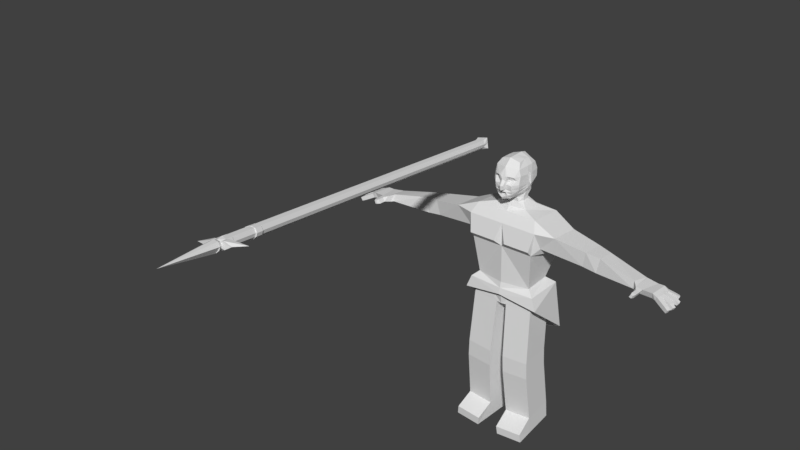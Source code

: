 # Source: Protag_Male_simplified_fingers.blend  (saved by Blender 2.79.0; exported with 4.5.12 LTS)
import bpy
from mathutils import Matrix  # noqa: F401  (used for matrix-valued properties, if any)

bpy.ops.wm.read_factory_settings(use_empty=True)
scene = bpy.context.scene
scene.name = 'Scene'

# ---- collections
col_collection_1 = bpy.data.collections.new('Collection 1'); scene.collection.children.link(col_collection_1)

# ---- materials (node trees are filled in below, after node groups)
mat_material = bpy.data.materials.new('Material')
mat_material.alpha_threshold = 0.0
mat_material.use_transparent_shadow = False
mat_material.roughness = 0.5
mat_material.line_color = (0.0, 0.0, 0.0, 1.0)
mat_material_003 = bpy.data.materials.new('Material.003')
mat_material_003.alpha_threshold = 0.0
mat_material_003.use_transparent_shadow = False
mat_material_003.roughness = 0.5
mat_material_003.line_color = (0.0, 0.0, 0.0, 1.0)

# ---- material node trees

# ---- world
world_world = bpy.data.worlds.new('World'); scene.world = world_world
world_world.color = (0.05088, 0.05088, 0.05088)
world_world.use_sun_shadow = False
world_world.sun_shadow_jitter_overblur = 0.0
world_world.cycles.sampling_method = 'MANUAL'

# ---- meshes
me_cube = bpy.data.meshes.new('Cube')
me_cube.from_pydata([(0.07345, 0.03841, -0.03385), (0.0708, -0.04534, -0.006221), (0.0, -0.05814, -0.006221), (0.0, 0.04455, -0.03385), (0.0, 0.03841, -0.06838), (0.0, -0.05249, -0.06838), (0.07499, 0.03743, -0.06546), (0.08034, -0.04789, -0.06764), (0.007919, 0.03329, -0.06497), (0.01328, -0.05203, -0.06715), (0.07996, 0.02689, -0.2034), (0.08532, -0.05844, -0.2056), (0.01289, 0.02274, -0.2061), (0.01825, -0.06258, -0.2083), (0.08166, 0.02812, -0.2474), (0.08702, -0.05721, -0.2496), (0.01459, 0.02397, -0.2501), (0.01995, -0.06135, -0.2523), (0.08559, 0.04593, -0.3723), (0.09095, -0.0394, -0.3744), (0.01853, 0.04178, -0.375), (0.02388, -0.04354, -0.3771), (0.08802, 0.04769, -0.4167), (0.09338, -0.03764, -0.4189), (0.02096, 0.04354, -0.4194), (0.02631, -0.04178, -0.4216), (0.09419, -0.08466, -0.3983), (0.02712, -0.08881, -0.401), (0.09661, -0.08291, -0.4202), (0.02955, -0.08705, -0.4229), (0.06743, 0.03046, -0.006221), (0.0, 0.03947, -0.006221), (0.09717, 0.03762, 0.08354), (0.08081, -0.06179, 0.0915), (0.0, -0.06179, 0.0915), (0.0, 0.04922, 0.09918), (0.07782, 0.04258, 0.1691), (0.08907, -0.06554, 0.1528), (0.0, -0.06555, 0.1528), (0.0, 0.05108, 0.141), (0.07782, -0.0496, 0.1783), (0.0, -0.0496, 0.1783), (0.0, 0.04048, 0.1691), (0.1338, 0.03068, 0.09541), (0.09767, -0.04933, 0.1112), (0.1354, 0.02961, 0.1442), (0.1354, -0.05302, 0.1524), (0.2023, 0.01011, 0.09305), (0.2023, -0.03607, 0.09764), (0.2102, 0.02167, 0.1309), (0.2102, -0.03993, 0.1371), (0.2373, 0.009697, 0.08885), (0.2373, -0.03648, 0.09345), (0.2453, 0.01215, 0.1276), (0.2453, -0.0354, 0.1324), (0.3371, -0.006629, 0.09509), (0.3371, -0.05064, 0.09813), (0.345, -0.004333, 0.1085), (0.3381, -0.04754, 0.116), (0.0409, 0.01519, 0.1868), (0.0409, -0.03176, 0.1868), (0.0, -0.03966, 0.1881), (0.0, 0.0223, 0.1868), (0.02001, 0.00904, 0.2017), (0.02076, -0.03143, 0.2017), (0.0, -0.03143, 0.2017), (0.0, 0.01489, 0.2017), (0.08081, -0.0748, 0.1061), (0.01437, -0.0748, 0.1061), (0.3902, -0.005784, 0.1047), (0.3887, -0.007423, 0.08972), (0.4001, -0.03517, 0.09147), (0.4039, -0.03492, 0.1023), (0.4, -0.06011, 0.1044), (0.4031, -0.04911, 0.1027), (0.3957, -0.05849, 0.09411), (0.3974, -0.04964, 0.09323), (0.3459, -0.008394, 0.0915), (0.3459, -0.05487, 0.09626), (0.349, -0.005275, 0.1084), (0.349, -0.06104, 0.1125), (0.367, -0.01019, 0.09365), (0.3575, -0.055, 0.09479), (0.3748, -0.006179, 0.1046), (0.3653, -0.06118, 0.11), (0.3505, -0.07203, 0.1013), (0.3558, -0.0717, 0.1112), (0.361, -0.07261, 0.0995), (0.366, -0.07211, 0.1096), (0.3501, -0.08865, 0.1022), (0.3555, -0.08832, 0.112), (0.3607, -0.08923, 0.1004), (0.3657, -0.08873, 0.1105), (0.353, -0.09604, 0.1035), (0.357, -0.09579, 0.111), (0.3587, -0.09648, 0.1021), (0.3625, -0.0961, 0.1099), (0.4107, -0.0515, 0.09885), (0.3863, -0.05503, 0.09446), (0.4077, -0.0625, 0.1005), (0.3902, -0.06117, 0.1102), (0.3959, -0.02258, 0.09285), (0.3998, -0.02248, 0.1022), (0.4033, -0.06088, 0.09022), (0.4051, -0.05202, 0.08934), (0.4076, -0.03634, 0.08798), (0.4115, -0.03609, 0.09884), (0.4109, -0.04621, 0.09947), (0.4055, -0.0473, 0.08945), (0.4055, -0.03206, 0.08856), (0.4094, -0.0318, 0.09941), (0.4035, -0.02066, 0.08994), (0.4073, -0.02056, 0.09926), (0.3995, -0.005542, 0.09973), (0.3974, -0.006503, 0.09108), (0.4016, -0.01552, 0.09268), (0.4048, -0.01485, 0.1008), (0.4273, -0.05664, 0.09045), (0.4242, -0.06764, 0.09213), (0.4199, -0.06602, 0.08182), (0.4216, -0.05717, 0.08094), (0.4249, -0.03904, 0.07999), (0.4288, -0.03879, 0.09084), (0.4267, -0.04988, 0.09246), (0.4223, -0.05024, 0.08175), (0.423, -0.02793, 0.08132), (0.4277, -0.02694, 0.09181), (0.4224, -0.01585, 0.08263), (0.4263, -0.01575, 0.09195), (0.4163, -6.555e-05, 0.09344), (0.4141, -0.0005586, 0.08487), (0.4184, -0.01004, 0.08639), (0.4215, -0.009372, 0.09453), (0.005662, 0.04258, 0.1691), (0.00601, 0.04079, -0.006221), (0.006404, 0.05248, 0.1428), (0.00737, 0.05046, 0.09819), (0.0, -0.058, -0.03032), (0.4311, -0.02386, 0.07889), (0.4354, -0.02353, 0.08475), (0.4302, -0.01534, 0.07981), (0.4343, -0.01509, 0.0856), (0.4328, -0.04107, 0.07727), (0.4368, -0.04122, 0.08427), (0.435, -0.05066, 0.0859), (0.4304, -0.05064, 0.07903), (0.4339, -0.06035, 0.08587), (0.4314, -0.06964, 0.0873), (0.4277, -0.06827, 0.07859), (0.4292, -0.0608, 0.07784), (0.4242, 0.001487, 0.09046), (0.4231, -1.739e-05, 0.08339), (0.4251, -0.006827, 0.08383), (0.4283, -0.006159, 0.09198), (0.02584, -0.0194, 0.2017), (0.02584, -0.002975, 0.2017), (0.0409, -0.002664, 0.1868), (0.02031, 0.008652, 0.2107), (0.0171, -0.03236, 0.212), (0.0, -0.03236, 0.212), (0.0, 0.0145, 0.2107), (0.02282, 0.01099, 0.2242), (0.01665, -0.05436, 0.2194), (0.0, -0.07118, 0.2211), (0.0, 0.01717, 0.2212), (0.02609, 0.01999, 0.288), (0.03028, -0.04964, 0.2901), (0.0, -0.06155, 0.2934), (0.0, 0.03141, 0.2897), (0.02111, 0.007445, 0.3005), (0.02383, -0.03929, 0.3026), (0.0, -0.04286, 0.3103), (0.0, 0.01553, 0.3061), (0.0, -0.06766, 0.2399), (0.03356, -0.05231, 0.2493), (0.0, 0.03548, 0.2534), (0.03085, 0.02281, 0.2514), (0.01025, -0.06627, 0.2212), (0.007348, -0.06717, 0.2543), (0.006542, -0.06705, 0.2411), (0.0, -0.07234, 0.2661), (0.0, -0.07934, 0.2518), (0.0, -0.07775, 0.2404), (0.004942, -0.07713, 0.2517), (0.004137, -0.07613, 0.2415), (0.0, -0.06946, 0.2353), (0.009083, -0.0688, 0.235), (0.03105, -0.05058, 0.2389), (0.0, -0.06866, 0.2273), (0.02542, -0.04762, 0.2279), (0.01178, -0.06832, 0.2274), (0.0, -0.05873, 0.2362), (0.008902, -0.0581, 0.2358), (0.0, -0.06739, 0.2152), (0.01148, -0.05699, 0.2256), (0.03085, 0.02281, 0.2719), (0.0357, -0.02091, 0.272), (0.03569, -0.0207, 0.2483), (0.03569, -0.02065, 0.2411), (0.0311, -0.01675, 0.2902), (0.02946, -0.01611, 0.2254), (0.02614, -0.01979, 0.2107), (0.03569, -0.02062, 0.2377), (0.0, -0.02089, 0.3103), (0.02114, -0.0172, 0.3044), (0.02614, -0.003363, 0.2107), (0.02112, -0.0008227, 0.3031), (0.03093, 0.002173, 0.2254), (0.03549, -0.006642, 0.2482), (0.0355, -0.007403, 0.2689), (0.0, 0.0007242, 0.3103), (0.03549, -0.006548, 0.2426), (0.03086, 0.0001905, 0.2902), (0.03549, -0.006582, 0.2446), (0.03907, -0.01548, 0.2742), (0.03575, -0.01569, 0.2522), (0.03886, -0.01212, 0.2418), (0.03888, -0.003828, 0.2667), (0.006366, -0.06944, 0.2739), (0.03427, -0.04965, 0.2745), (0.02427, -0.0618, 0.2724), (0.03372, -0.05337, 0.2549), (0.02138, -0.06713, 0.253), (0.0205, -0.06054, 0.2283), (0.0213, -0.0659, 0.2447), (0.02166, -0.06412, 0.2379), (0.006811, -0.06916, 0.2622), (0.01154, -0.0682, 0.2742), (0.02935, -0.05579, 0.2639), (0.01149, -0.0608, 0.2602), (0.02126, -0.06043, 0.2691), (0.01959, -0.06078, 0.2594), (0.01118, -0.06196, 0.2648), (0.01391, -0.06219, 0.2687), (0.0242, -0.05696, 0.2642), (0.01315, -0.05952, 0.2613), (0.0203, -0.05924, 0.2678), (0.01908, -0.0595, 0.2607), (0.01292, -0.06036, 0.2646), (0.01492, -0.06053, 0.2675), (0.02245, -0.0567, 0.2643), (0.01163, -0.06161, 0.2606), (0.01973, -0.06158, 0.2599), (0.01329, -0.06032, 0.2617), (0.01922, -0.0603, 0.2612), (0.02125, -0.05817, 0.2708), (0.01117, -0.06191, 0.2648), (0.0139, -0.05994, 0.2704), (0.02419, -0.05691, 0.2643), (0.02029, -0.0592, 0.2679), (0.01292, -0.06031, 0.2647), (0.01491, -0.06049, 0.2676), (0.02244, -0.05666, 0.2643), (0.02134, -0.06086, 0.2688), (0.01399, -0.06262, 0.2684), (0.02038, -0.05967, 0.2675), (0.015, -0.06096, 0.2672), (0.01361, -0.05612, 0.2157), (0.0, -0.03591, 0.214), (0.01717, -0.03569, 0.2169), (0.03038, -0.0257, 0.226)], [], [(3, 134, 30, 0), (1, 137, 5), (134, 3, 31), (1, 0, 30), (4, 5, 3), (4, 0, 6, 8), (3, 0, 4), (7, 9, 13, 11), (0, 1, 7, 6), (5, 4, 8, 9), (1, 5, 9, 7), (11, 13, 17, 15), (6, 7, 11, 10), (8, 6, 10, 12), (9, 8, 12, 13), (15, 17, 21, 19), (10, 11, 15, 14), (12, 10, 14, 16), (13, 12, 16, 17), (20, 18, 22, 24), (14, 15, 19, 18), (16, 14, 18, 20), (17, 16, 20, 21), (22, 23, 25, 24), (21, 20, 24, 25), (21, 25, 29, 27), (18, 19, 23, 22), (26, 27, 29, 28), (25, 23, 28, 29), (23, 19, 26, 28), (19, 21, 27, 26), (34, 33, 67, 68), (30, 32, 33, 1), (1, 33, 34, 2), (32, 30, 134, 136), (36, 135, 133), (33, 32, 43, 44), (32, 136, 135, 36), (41, 40, 60, 61), (38, 37, 40, 41), (46, 44, 48, 50), (32, 36, 45, 43), (37, 33, 44, 46), (36, 40, 46, 45), (47, 49, 53, 51), (44, 43, 47, 48), (43, 45, 49, 47), (45, 46, 50, 49), (53, 54, 58, 57), (49, 50, 54, 53), (50, 48, 52, 54), (48, 47, 51, 52), (54, 52, 56, 58), (52, 51, 55, 56), (51, 53, 57, 55), (59, 62, 66, 63), (40, 36, 59, 156, 60), (36, 133, 62, 59), (61, 60, 64, 65), (60, 154, 64), (68, 67, 37, 38), (33, 37, 67), (38, 68, 34), (46, 40, 37), (72, 74, 107, 106), (76, 70, 71), (69, 102, 116, 113), (69, 72, 102), (98, 70, 76, 75), (69, 74, 72), (69, 100, 73, 74), (73, 75, 103, 99), (57, 58, 80, 79), (55, 57, 79, 77), (56, 55, 77, 78), (58, 56, 78, 80), (78, 77, 81, 82), (82, 84, 88, 87), (77, 79, 83, 81), (84, 82, 98, 100), (79, 80, 84, 83), (88, 86, 90, 92), (80, 78, 85, 86), (84, 80, 86, 88), (78, 82, 87, 85), (89, 91, 95, 93), (87, 88, 92, 91), (85, 87, 91, 89), (86, 85, 89, 90), (94, 93, 95, 96), (90, 89, 93, 94), (92, 90, 94, 96), (91, 92, 96, 95), (100, 98, 75, 73), (83, 84, 100, 69), (81, 83, 69, 70), (82, 81, 70, 98), (97, 99, 118, 117), (71, 70, 101), (102, 72, 110, 112), (75, 76, 104, 103), (76, 74, 97, 104), (74, 73, 99, 97), (105, 106, 122, 121), (74, 76, 108, 107), (76, 71, 105, 108), (71, 72, 106, 105), (109, 111, 127, 125), (101, 102, 112, 111), (71, 101, 111, 109), (72, 71, 109, 110), (116, 115, 131, 132), (101, 70, 114, 115), (102, 101, 115, 116), (70, 69, 113, 114), (120, 117, 146, 149), (104, 97, 117, 120), (103, 104, 120, 119), (99, 103, 119, 118), (121, 122, 143, 142), (108, 105, 121, 124), (107, 108, 124, 123), (106, 107, 123, 122), (125, 127, 140, 138), (110, 109, 125, 126), (111, 112, 128, 127), (112, 110, 126, 128), (131, 130, 151, 152), (115, 114, 130, 131), (114, 113, 129, 130), (113, 116, 132, 129), (62, 133, 42), (135, 136, 35, 39), (136, 134, 31, 35), (133, 135, 39, 42), (137, 1, 2), (139, 138, 140, 141), (126, 125, 138, 139), (127, 128, 141, 140), (128, 126, 139, 141), (144, 145, 142, 143), (124, 121, 142, 145), (123, 124, 145, 144), (122, 123, 144, 143), (148, 149, 146, 147), (118, 119, 148, 147), (119, 120, 149, 148), (117, 118, 147, 146), (151, 150, 153, 152), (130, 129, 150, 151), (129, 132, 153, 150), (132, 131, 152, 153), (154, 60, 156, 155), (155, 156, 59, 63), (154, 155, 205, 201), (155, 63, 157, 205), (65, 64, 158, 159), (63, 66, 160, 157), (64, 154, 201, 158), (158, 200, 260, 259), (163, 177, 190, 188), (157, 160, 164, 161), (167, 166, 170, 171), (162, 260, 189), (161, 164, 175, 176), (169, 172, 210, 206), (166, 199, 204, 170), (165, 168, 172, 169), (181, 183, 180), (179, 178, 183, 184), (176, 175, 195), (178, 226, 183), (174, 197, 221), (177, 193, 257, 162), (178, 179, 222), (179, 186, 225, 224), (167, 218, 227, 166), (182, 184, 183, 181), (173, 179, 184, 182), (193, 194, 192, 191), (185, 186, 179, 173), (187, 225, 223, 189), (187, 198, 197, 174), (189, 223, 162), (190, 186, 192, 194), (189, 202, 198, 187), (186, 185, 191, 192), (188, 190, 194, 193), (214, 215, 216, 217), (166, 196, 199), (195, 175, 168, 165), (199, 196, 209, 212), (204, 203, 171, 170), (198, 202, 211, 213), (204, 199, 212, 206), (197, 198, 213, 208), (202, 200, 207, 211), (200, 201, 205, 207), (196, 197, 215, 214), (206, 210, 203, 204), (207, 205, 157, 161), (206, 212, 165, 169), (212, 209, 195, 165), (209, 208, 176, 195), (208, 213, 176), (211, 207, 161, 176), (213, 211, 176), (209, 196, 214, 217), (197, 208, 216, 215), (208, 209, 217, 216), (220, 219, 166), (180, 218, 167), (219, 196, 166), (222, 228, 234, 231), (221, 219, 228), (221, 197, 196, 219), (222, 179, 224), (227, 226, 232, 233), (223, 225, 186, 190), (224, 174, 221, 222), (224, 225, 187, 174), (162, 223, 190, 177), (183, 226, 180), (226, 227, 218), (166, 227, 220), (220, 228, 219), (228, 222, 221), (178, 222, 231, 229), (220, 227, 233, 230), (228, 220, 230, 234), (226, 178, 229, 232), (236, 239, 238, 235), (237, 240, 236, 235), (242, 234, 240, 244), (232, 241, 243, 238), (232, 229, 241), (236, 240, 252, 249), (240, 234, 248, 252), (230, 233, 247, 245), (234, 230, 245, 248), (238, 239, 251, 250), (232, 238, 250, 246), (239, 236, 249, 251), (233, 232, 246, 247), (241, 242, 244, 243), (237, 235, 243, 244), (231, 234, 242), (235, 238, 243), (240, 237, 244), (229, 231, 242, 241), (250, 251, 256), (248, 253, 255, 252), (253, 254, 256, 255), (254, 246, 250, 256), (248, 245, 253), (245, 247, 254, 253), (249, 252, 255), (247, 246, 254), (251, 249, 255, 256), (180, 226, 218), (193, 177, 163), (257, 260, 162), (257, 193, 258, 259), (200, 158, 201), (202, 260, 200), (259, 258, 159, 158), (259, 260, 257), (189, 260, 202)])
_ca = me_cube.color_attributes.new('Col', 'BYTE_COLOR', 'CORNER')
_ca.data.foreach_set('color', [1.0, 1.0, 1.0, 1.0, 1.0, 1.0, 1.0, 1.0, 1.0, 1.0, 1.0, 1.0, 1.0, 1.0, 1.0, 1.0, 1.0, 1.0, 1.0, 1.0, 1.0, 1.0, 1.0, 1.0, 1.0, 1.0, 1.0, 1.0, 1.0, 1.0, 1.0, 1.0, 1.0, 1.0, 1.0, 1.0, 1.0, 1.0, 1.0, 1.0, 1.0, 1.0, 1.0, 1.0, 1.0, 1.0, 1.0, 1.0, 1.0, 1.0, 1.0, 1.0, 1.0, 1.0, 1.0, 1.0, 1.0, 1.0, 1.0, 1.0, 1.0, 1.0, 1.0, 1.0, 1.0, 1.0, 1.0, 1.0, 1.0, 1.0, 1.0, 1.0, 1.0, 1.0, 1.0, 1.0, 1.0, 1.0, 1.0, 1.0, 1.0, 1.0, 1.0, 1.0, 1.0, 1.0, 1.0, 1.0, 1.0, 1.0, 1.0, 1.0, 1.0, 1.0, 1.0, 1.0, 1.0, 1.0, 1.0, 1.0, 1.0, 1.0, 1.0, 1.0, 1.0, 1.0, 1.0, 1.0, 1.0, 1.0, 1.0, 1.0, 1.0, 1.0, 1.0, 1.0, 1.0, 1.0, 1.0, 1.0, 1.0, 1.0, 1.0, 1.0, 1.0, 1.0, 1.0, 1.0, 1.0, 1.0, 1.0, 1.0, 1.0, 1.0, 1.0, 1.0, 1.0, 1.0, 1.0, 1.0, 1.0, 1.0, 1.0, 1.0, 1.0, 1.0, 1.0, 1.0, 1.0, 1.0, 1.0, 1.0, 1.0, 1.0, 1.0, 1.0, 1.0, 1.0, 1.0, 1.0, 1.0, 1.0, 1.0, 1.0, 1.0, 1.0, 1.0, 1.0, 1.0, 1.0, 1.0, 1.0, 1.0, 1.0, 1.0, 1.0, 1.0, 1.0, 1.0, 1.0, 1.0, 1.0, 1.0, 1.0, 1.0, 1.0, 1.0, 1.0, 1.0, 1.0, 1.0, 1.0, 1.0, 1.0, 1.0, 1.0, 1.0, 1.0, 1.0, 1.0, 1.0, 1.0, 1.0, 1.0, 1.0, 1.0, 1.0, 1.0, 1.0, 1.0, 1.0, 1.0, 1.0, 1.0, 1.0, 1.0, 1.0, 1.0, 1.0, 1.0, 1.0, 1.0, 1.0, 1.0, 1.0, 1.0, 1.0, 1.0, 1.0, 1.0, 1.0, 1.0, 1.0, 1.0, 1.0, 1.0, 1.0, 1.0, 1.0, 1.0, 1.0, 1.0, 1.0, 1.0, 1.0, 1.0, 1.0, 1.0, 1.0, 1.0, 1.0, 1.0, 1.0, 1.0, 1.0, 1.0, 1.0, 1.0, 1.0, 1.0, 1.0, 1.0, 1.0, 1.0, 1.0, 1.0, 1.0, 1.0, 1.0, 1.0, 1.0, 1.0, 1.0, 1.0, 1.0, 1.0, 1.0, 1.0, 1.0, 1.0, 1.0, 1.0, 1.0, 1.0, 1.0, 1.0, 1.0, 1.0, 1.0, 1.0, 1.0, 1.0, 1.0, 1.0, 1.0, 1.0, 1.0, 1.0, 1.0, 1.0, 1.0, 1.0, 1.0, 1.0, 1.0, 1.0, 1.0, 1.0, 1.0, 1.0, 1.0, 1.0, 1.0, 1.0, 1.0, 1.0, 1.0, 1.0, 1.0, 1.0, 1.0, 1.0, 1.0, 1.0, 1.0, 1.0, 1.0, 1.0, 1.0, 1.0, 1.0, 1.0, 1.0, 1.0, 1.0, 1.0, 1.0, 1.0, 1.0, 1.0, 1.0, 1.0, 1.0, 1.0, 1.0, 1.0, 1.0, 1.0, 1.0, 1.0, 1.0, 1.0, 1.0, 1.0, 1.0, 1.0, 1.0, 1.0, 1.0, 1.0, 1.0, 1.0, 1.0, 1.0, 1.0, 1.0, 1.0, 1.0, 1.0, 1.0, 1.0, 1.0, 1.0, 1.0, 1.0, 1.0, 1.0, 1.0, 1.0, 1.0, 1.0, 1.0, 1.0, 1.0, 1.0, 1.0, 1.0, 1.0, 1.0, 1.0, 1.0, 1.0, 1.0, 1.0, 1.0, 1.0, 1.0, 1.0, 1.0, 1.0, 1.0, 1.0, 1.0, 1.0, 1.0, 1.0, 1.0, 1.0, 1.0, 1.0, 1.0, 1.0, 1.0, 1.0, 1.0, 1.0, 1.0, 1.0, 1.0, 1.0, 1.0, 1.0, 1.0, 1.0, 1.0, 1.0, 1.0, 1.0, 1.0, 1.0, 1.0, 1.0, 1.0, 1.0, 1.0, 1.0, 1.0, 1.0, 1.0, 1.0, 1.0, 1.0, 1.0, 1.0, 1.0, 1.0, 1.0, 1.0, 1.0, 1.0, 1.0, 1.0, 1.0, 1.0, 1.0, 1.0, 1.0, 1.0, 1.0, 1.0, 1.0, 1.0, 1.0, 1.0, 1.0, 1.0, 1.0, 1.0, 1.0, 1.0, 1.0, 1.0, 1.0, 1.0, 1.0, 1.0, 1.0, 1.0, 1.0, 1.0, 1.0, 1.0, 1.0, 1.0, 1.0, 1.0, 1.0, 1.0, 1.0, 1.0, 1.0, 1.0, 1.0, 1.0, 1.0, 1.0, 1.0, 1.0, 1.0, 1.0, 1.0, 1.0, 1.0, 1.0, 1.0, 1.0, 1.0, 1.0, 1.0, 1.0, 1.0, 1.0, 1.0, 1.0, 1.0, 1.0, 1.0, 1.0, 1.0, 1.0, 1.0, 1.0, 1.0, 1.0, 1.0, 1.0, 1.0, 1.0, 1.0, 1.0, 1.0, 1.0, 1.0, 1.0, 1.0, 1.0, 1.0, 1.0, 1.0, 1.0, 1.0, 1.0, 1.0, 1.0, 1.0, 1.0, 1.0, 1.0, 1.0, 1.0, 1.0, 1.0, 1.0, 1.0, 1.0, 1.0, 1.0, 1.0, 1.0, 1.0, 1.0, 1.0, 1.0, 1.0, 1.0, 1.0, 1.0, 1.0, 1.0, 1.0, 1.0, 1.0, 1.0, 1.0, 1.0, 1.0, 1.0, 1.0, 1.0, 1.0, 1.0, 1.0, 1.0, 1.0, 1.0, 1.0, 1.0, 1.0, 1.0, 1.0, 1.0, 1.0, 1.0, 1.0, 1.0, 1.0, 1.0, 1.0, 1.0, 1.0, 1.0, 1.0, 1.0, 1.0, 1.0, 1.0, 1.0, 1.0, 1.0, 1.0, 1.0, 1.0, 1.0, 1.0, 1.0, 1.0, 1.0, 1.0, 1.0, 1.0, 1.0, 1.0, 1.0, 1.0, 1.0, 1.0, 1.0, 1.0, 1.0, 1.0, 1.0, 1.0, 1.0, 1.0, 1.0, 1.0, 1.0, 1.0, 1.0, 1.0, 1.0, 1.0, 1.0, 1.0, 1.0, 1.0, 1.0, 1.0, 1.0, 1.0, 1.0, 1.0, 1.0, 1.0, 1.0, 1.0, 1.0, 1.0, 1.0, 1.0, 1.0, 1.0, 1.0, 1.0, 1.0, 1.0, 1.0, 1.0, 1.0, 1.0, 1.0, 1.0, 1.0, 1.0, 1.0, 1.0, 1.0, 1.0, 1.0, 1.0, 1.0, 1.0, 1.0, 1.0, 1.0, 1.0, 1.0, 1.0, 1.0, 1.0, 1.0, 1.0, 1.0, 1.0, 1.0, 1.0, 1.0, 1.0, 1.0, 1.0, 1.0, 1.0, 1.0, 1.0, 1.0, 1.0, 1.0, 1.0, 1.0, 1.0, 1.0, 1.0, 1.0, 1.0, 1.0, 1.0, 1.0, 1.0, 1.0, 1.0, 1.0, 1.0, 1.0, 1.0, 1.0, 1.0, 1.0, 1.0, 1.0, 1.0, 1.0, 1.0, 1.0, 1.0, 1.0, 1.0, 1.0, 1.0, 1.0, 1.0, 1.0, 1.0, 1.0, 1.0, 1.0, 1.0, 1.0, 1.0, 1.0, 1.0, 1.0, 1.0, 1.0, 1.0, 1.0, 1.0, 1.0, 1.0, 1.0, 1.0, 1.0, 1.0, 1.0, 1.0, 1.0, 1.0, 1.0, 1.0, 1.0, 1.0, 1.0, 1.0, 1.0, 1.0, 1.0, 1.0, 1.0, 1.0, 1.0, 1.0, 1.0, 1.0, 1.0, 1.0, 1.0, 1.0, 1.0, 1.0, 1.0, 1.0, 1.0, 1.0, 1.0, 1.0, 1.0, 1.0, 1.0, 1.0, 1.0, 1.0, 1.0, 1.0, 1.0, 1.0, 1.0, 1.0, 1.0, 1.0, 1.0, 1.0, 1.0, 1.0, 1.0, 1.0, 1.0, 1.0, 1.0, 1.0, 1.0, 1.0, 1.0, 1.0, 1.0, 1.0, 1.0, 1.0, 1.0, 1.0, 1.0, 1.0, 1.0, 1.0, 1.0, 1.0, 1.0, 1.0, 1.0, 1.0, 1.0, 1.0, 1.0, 1.0, 1.0, 1.0, 1.0, 1.0, 1.0, 1.0, 1.0, 1.0, 1.0, 1.0, 1.0, 1.0, 1.0, 1.0, 1.0, 1.0, 1.0, 1.0, 1.0, 1.0, 1.0, 1.0, 1.0, 1.0, 1.0, 1.0, 1.0, 1.0, 1.0, 1.0, 1.0, 1.0, 1.0, 1.0, 1.0, 1.0, 1.0, 1.0, 1.0, 1.0, 1.0, 1.0, 1.0, 1.0, 1.0, 1.0, 1.0, 1.0, 1.0, 1.0, 1.0, 1.0, 1.0, 1.0, 1.0, 1.0, 1.0, 1.0, 1.0, 1.0, 1.0, 1.0, 1.0, 1.0, 1.0, 1.0, 1.0, 1.0, 1.0, 1.0, 1.0, 1.0, 1.0, 1.0, 1.0, 1.0, 1.0, 1.0, 1.0, 1.0, 1.0, 1.0, 1.0, 1.0, 1.0, 1.0, 1.0, 1.0, 1.0, 1.0, 1.0, 1.0, 1.0, 1.0, 1.0, 1.0, 1.0, 1.0, 1.0, 1.0, 1.0, 1.0, 1.0, 1.0, 1.0, 1.0, 1.0, 1.0, 1.0, 1.0, 1.0, 1.0, 1.0, 1.0, 1.0, 1.0, 1.0, 1.0, 1.0, 1.0, 1.0, 1.0, 1.0, 1.0, 1.0, 1.0, 1.0, 1.0, 1.0, 1.0, 1.0, 1.0, 1.0, 1.0, 1.0, 1.0, 1.0, 1.0, 1.0, 1.0, 1.0, 1.0, 1.0, 1.0, 1.0, 1.0, 1.0, 1.0, 1.0, 1.0, 1.0, 1.0, 1.0, 1.0, 1.0, 1.0, 1.0, 1.0, 1.0, 1.0, 1.0, 1.0, 1.0, 1.0, 1.0, 1.0, 1.0, 1.0, 1.0, 1.0, 1.0, 1.0, 1.0, 1.0, 1.0, 1.0, 1.0, 1.0, 1.0, 1.0, 1.0, 1.0, 1.0, 1.0, 1.0, 1.0, 1.0, 1.0, 1.0, 1.0, 1.0, 1.0, 1.0, 1.0, 1.0, 1.0, 1.0, 1.0, 1.0, 1.0, 1.0, 1.0, 1.0, 1.0, 1.0, 1.0, 1.0, 1.0, 1.0, 1.0, 1.0, 1.0, 1.0, 1.0, 1.0, 1.0, 1.0, 1.0, 1.0, 1.0, 1.0, 1.0, 1.0, 1.0, 1.0, 1.0, 1.0, 1.0, 1.0, 1.0, 1.0, 1.0, 1.0, 1.0, 1.0, 1.0, 1.0, 1.0, 1.0, 1.0, 1.0, 1.0, 1.0, 1.0, 1.0, 1.0, 1.0, 1.0, 1.0, 1.0, 1.0, 1.0, 1.0, 1.0, 1.0, 1.0, 1.0, 1.0, 1.0, 1.0, 1.0, 1.0, 1.0, 1.0, 1.0, 1.0, 1.0, 1.0, 1.0, 1.0, 1.0, 1.0, 1.0, 1.0, 1.0, 1.0, 1.0, 1.0, 1.0, 1.0, 1.0, 1.0, 1.0, 1.0, 1.0, 1.0, 1.0, 1.0, 1.0, 1.0, 1.0, 1.0, 1.0, 1.0, 1.0, 1.0, 1.0, 1.0, 1.0, 1.0, 1.0, 1.0, 1.0, 1.0, 1.0, 1.0, 1.0, 1.0, 1.0, 1.0, 1.0, 1.0, 1.0, 1.0, 1.0, 1.0, 1.0, 1.0, 1.0, 1.0, 1.0, 1.0, 1.0, 1.0, 1.0, 1.0, 1.0, 1.0, 1.0, 1.0, 1.0, 1.0, 1.0, 1.0, 1.0, 1.0, 1.0, 1.0, 1.0, 1.0, 1.0, 1.0, 1.0, 1.0, 1.0, 1.0, 1.0, 1.0, 1.0, 1.0, 1.0, 1.0, 1.0, 1.0, 1.0, 1.0, 1.0, 1.0, 1.0, 1.0, 1.0, 1.0, 1.0, 1.0, 1.0, 1.0, 1.0, 1.0, 1.0, 1.0, 1.0, 1.0, 1.0, 1.0, 1.0, 1.0, 1.0, 1.0, 1.0, 1.0, 1.0, 1.0, 1.0, 1.0, 1.0, 1.0, 1.0, 1.0, 1.0, 1.0, 1.0, 1.0, 1.0, 1.0, 1.0, 1.0, 1.0, 1.0, 1.0, 1.0, 1.0, 1.0, 1.0, 1.0, 1.0, 1.0, 1.0, 1.0, 1.0, 1.0, 1.0, 1.0, 1.0, 1.0, 1.0, 1.0, 1.0, 1.0, 1.0, 1.0, 1.0, 1.0, 1.0, 1.0, 1.0, 1.0, 1.0, 1.0, 1.0, 1.0, 1.0, 1.0, 1.0, 1.0, 1.0, 1.0, 1.0, 1.0, 1.0, 1.0, 1.0, 1.0, 1.0, 1.0, 1.0, 1.0, 1.0, 1.0, 1.0, 1.0, 1.0, 1.0, 1.0, 1.0, 1.0, 1.0, 1.0, 1.0, 1.0, 1.0, 1.0, 1.0, 1.0, 1.0, 1.0, 1.0, 1.0, 1.0, 1.0, 1.0, 1.0, 1.0, 1.0, 1.0, 1.0, 1.0, 1.0, 1.0, 1.0, 1.0, 1.0, 1.0, 1.0, 1.0, 1.0, 1.0, 1.0, 1.0, 1.0, 1.0, 1.0, 1.0, 1.0, 1.0, 1.0, 1.0, 1.0, 1.0, 1.0, 1.0, 1.0, 1.0, 1.0, 1.0, 1.0, 1.0, 1.0, 1.0, 1.0, 1.0, 1.0, 1.0, 1.0, 1.0, 1.0, 1.0, 1.0, 1.0, 1.0, 1.0, 1.0, 1.0, 1.0, 1.0, 1.0, 1.0, 1.0, 1.0, 1.0, 1.0, 1.0, 1.0, 1.0, 1.0, 1.0, 1.0, 1.0, 1.0, 1.0, 1.0, 1.0, 1.0, 1.0, 1.0, 1.0, 1.0, 1.0, 1.0, 1.0, 1.0, 1.0, 1.0, 1.0, 1.0, 1.0, 1.0, 1.0, 1.0, 1.0, 1.0, 1.0, 1.0, 1.0, 1.0, 1.0, 1.0, 1.0, 1.0, 1.0, 1.0, 1.0, 1.0, 1.0, 1.0, 1.0, 1.0, 1.0, 1.0, 1.0, 1.0, 1.0, 1.0, 1.0, 1.0, 1.0, 1.0, 1.0, 1.0, 1.0, 1.0, 1.0, 1.0, 1.0, 1.0, 1.0, 1.0, 1.0, 1.0, 1.0, 1.0, 1.0, 1.0, 1.0, 1.0, 1.0, 1.0, 1.0, 1.0, 1.0, 1.0, 1.0, 1.0, 1.0, 1.0, 1.0, 1.0, 1.0, 1.0, 1.0, 1.0, 1.0, 1.0, 1.0, 1.0, 1.0, 1.0, 1.0, 1.0, 1.0, 1.0, 1.0, 1.0, 1.0, 1.0, 1.0, 1.0, 1.0, 1.0, 1.0, 1.0, 1.0, 1.0, 1.0, 1.0, 1.0, 1.0, 1.0, 1.0, 1.0, 1.0, 1.0, 1.0, 1.0, 1.0, 1.0, 1.0, 1.0, 1.0, 1.0, 1.0, 1.0, 1.0, 1.0, 1.0, 1.0, 1.0, 1.0, 1.0, 1.0, 1.0, 1.0, 1.0, 1.0, 1.0, 1.0, 1.0, 1.0, 1.0, 1.0, 1.0, 1.0, 1.0, 1.0, 1.0, 1.0, 1.0, 1.0, 1.0, 1.0, 1.0, 1.0, 1.0, 1.0, 1.0, 1.0, 1.0, 1.0, 1.0, 1.0, 1.0, 1.0, 1.0, 1.0, 1.0, 1.0, 1.0, 1.0, 1.0, 1.0, 1.0, 1.0, 1.0, 1.0, 1.0, 1.0, 1.0, 1.0, 1.0, 1.0, 1.0, 1.0, 1.0, 1.0, 1.0, 1.0, 1.0, 1.0, 1.0, 1.0, 1.0, 1.0, 1.0, 1.0, 1.0, 1.0, 1.0, 1.0, 1.0, 1.0, 1.0, 1.0, 1.0, 1.0, 1.0, 1.0, 1.0, 1.0, 1.0, 1.0, 1.0, 1.0, 1.0, 1.0, 1.0, 1.0, 1.0, 1.0, 1.0, 1.0, 1.0, 1.0, 1.0, 1.0, 1.0, 1.0, 1.0, 1.0, 1.0, 1.0, 1.0, 1.0, 1.0, 1.0, 1.0, 1.0, 1.0, 1.0, 1.0, 1.0, 1.0, 1.0, 1.0, 1.0, 1.0, 1.0, 1.0, 1.0, 1.0, 1.0, 1.0, 1.0, 1.0, 1.0, 1.0, 1.0, 1.0, 1.0, 1.0, 1.0, 1.0, 1.0, 1.0, 1.0, 1.0, 1.0, 1.0, 1.0, 1.0, 1.0, 1.0, 1.0, 1.0, 1.0, 1.0, 1.0, 1.0, 1.0, 1.0, 1.0, 1.0, 1.0, 1.0, 1.0, 1.0, 1.0, 1.0, 1.0, 1.0, 1.0, 1.0, 1.0, 1.0, 1.0, 1.0, 1.0, 1.0, 1.0, 1.0, 1.0, 1.0, 1.0, 1.0, 1.0, 1.0, 1.0, 1.0, 1.0, 1.0, 1.0, 1.0, 1.0, 1.0, 1.0, 1.0, 1.0, 1.0, 1.0, 1.0, 1.0, 1.0, 1.0, 1.0, 1.0, 1.0, 1.0, 1.0, 1.0, 1.0, 1.0, 1.0, 1.0, 1.0, 1.0, 1.0, 1.0, 1.0, 1.0, 1.0, 1.0, 1.0, 1.0, 1.0, 1.0, 1.0, 1.0, 1.0, 1.0, 1.0, 1.0, 1.0, 1.0, 1.0, 1.0, 1.0, 1.0, 1.0, 1.0, 1.0, 1.0, 1.0, 1.0, 1.0, 1.0, 1.0, 1.0, 1.0, 1.0, 1.0, 1.0, 1.0, 1.0, 1.0, 1.0, 1.0, 1.0, 1.0, 1.0, 1.0, 1.0, 1.0, 1.0, 1.0, 1.0, 1.0, 1.0, 1.0, 1.0, 1.0, 1.0, 1.0, 1.0, 1.0, 1.0, 1.0, 1.0, 1.0, 1.0, 1.0, 1.0, 1.0, 1.0, 1.0, 1.0, 1.0, 1.0, 1.0, 1.0, 1.0, 1.0, 1.0, 1.0, 1.0, 1.0, 1.0, 1.0, 1.0, 1.0, 1.0, 1.0, 1.0, 1.0, 1.0, 1.0, 1.0, 1.0, 1.0, 1.0, 1.0, 1.0, 1.0, 1.0, 1.0, 1.0, 1.0, 1.0, 1.0, 1.0, 1.0, 1.0, 1.0, 1.0, 1.0, 1.0, 1.0, 1.0, 1.0, 1.0, 1.0, 1.0, 1.0, 1.0, 1.0, 1.0, 1.0, 1.0, 1.0, 1.0, 1.0, 1.0, 1.0, 1.0, 1.0, 1.0, 1.0, 1.0, 1.0, 1.0, 1.0, 1.0, 1.0, 1.0, 1.0, 1.0, 1.0, 1.0, 1.0, 1.0, 1.0, 1.0, 1.0, 1.0, 1.0, 1.0, 1.0, 1.0, 1.0, 1.0, 1.0, 1.0, 1.0, 1.0, 1.0, 1.0, 1.0, 1.0, 1.0, 1.0, 1.0, 1.0, 1.0, 1.0, 1.0, 1.0, 1.0, 1.0, 1.0, 1.0, 1.0, 1.0, 1.0, 1.0, 1.0, 1.0, 1.0, 1.0, 1.0, 1.0, 1.0, 1.0, 1.0, 1.0, 1.0, 1.0, 1.0, 1.0, 1.0, 1.0, 1.0, 1.0, 1.0, 1.0, 1.0, 1.0, 1.0, 1.0, 1.0, 1.0, 1.0, 1.0, 1.0, 1.0, 1.0, 1.0, 1.0, 1.0, 1.0, 1.0, 1.0, 1.0, 1.0, 1.0, 1.0, 1.0, 1.0, 1.0, 1.0, 1.0, 1.0, 1.0, 1.0, 1.0, 1.0, 1.0, 1.0, 1.0, 1.0, 1.0, 1.0, 1.0, 1.0, 1.0, 1.0, 1.0, 1.0, 1.0, 1.0, 1.0, 1.0, 1.0, 1.0, 1.0, 1.0, 1.0, 1.0, 1.0, 1.0, 1.0, 1.0, 1.0, 1.0, 1.0, 1.0, 1.0, 1.0, 1.0, 1.0, 1.0, 1.0, 1.0, 1.0, 1.0, 1.0, 1.0, 1.0, 1.0, 1.0, 1.0, 1.0, 1.0, 1.0, 1.0, 1.0, 1.0, 1.0, 1.0, 1.0, 1.0, 1.0, 1.0, 1.0, 1.0, 1.0, 1.0, 1.0, 1.0, 1.0, 1.0, 1.0, 1.0, 1.0, 1.0, 1.0, 1.0, 1.0, 1.0, 1.0, 1.0, 1.0, 1.0, 1.0, 1.0, 1.0, 1.0, 1.0, 1.0, 1.0, 1.0, 1.0, 1.0, 1.0, 1.0, 1.0, 1.0, 1.0, 1.0, 1.0, 1.0, 1.0, 1.0, 1.0, 1.0, 1.0, 1.0, 1.0, 1.0, 1.0, 1.0, 1.0, 1.0, 1.0, 1.0, 1.0, 1.0, 1.0, 1.0, 1.0, 1.0, 1.0, 1.0, 1.0, 1.0, 1.0, 1.0, 1.0, 1.0, 1.0, 1.0, 1.0, 1.0, 1.0, 1.0, 1.0, 1.0, 1.0, 1.0, 1.0, 1.0, 1.0, 1.0, 1.0, 1.0, 1.0, 1.0, 1.0, 1.0, 1.0, 1.0, 1.0, 1.0, 1.0, 1.0, 1.0, 1.0, 1.0, 1.0, 1.0, 1.0, 1.0, 1.0, 1.0, 1.0, 1.0, 1.0, 1.0, 1.0, 1.0, 1.0, 1.0, 1.0, 1.0, 1.0, 1.0, 1.0, 1.0, 1.0, 1.0, 1.0, 1.0, 1.0, 1.0, 1.0, 1.0, 1.0, 1.0, 1.0, 1.0, 1.0, 1.0, 1.0, 1.0, 1.0, 1.0, 1.0, 1.0, 1.0, 1.0, 1.0, 1.0, 1.0, 1.0, 1.0, 1.0, 1.0, 1.0, 1.0, 1.0, 1.0, 1.0, 1.0, 1.0, 1.0, 1.0, 1.0, 1.0, 1.0, 1.0, 1.0, 1.0, 1.0, 1.0, 1.0, 1.0, 1.0, 1.0, 1.0, 1.0, 1.0, 1.0, 1.0, 1.0, 1.0, 1.0, 1.0, 1.0, 1.0, 1.0, 1.0, 1.0, 1.0, 1.0, 1.0, 1.0, 1.0, 1.0, 1.0, 1.0, 1.0, 1.0, 1.0, 1.0, 1.0, 1.0, 1.0, 1.0, 1.0, 1.0, 1.0, 1.0, 1.0, 1.0, 1.0, 1.0, 1.0, 1.0, 1.0, 1.0, 1.0, 1.0, 1.0, 1.0, 1.0, 1.0, 1.0, 1.0, 1.0, 1.0, 1.0, 1.0, 1.0, 1.0, 1.0, 1.0, 1.0, 1.0, 1.0, 1.0, 1.0, 1.0, 1.0, 1.0, 1.0, 1.0, 1.0, 1.0, 1.0, 1.0, 1.0, 1.0, 1.0, 1.0, 1.0, 1.0, 1.0, 1.0, 1.0, 1.0, 1.0, 1.0, 1.0, 1.0, 1.0, 1.0, 1.0, 1.0, 1.0, 1.0, 1.0, 1.0, 1.0, 1.0, 1.0, 1.0, 1.0, 1.0, 1.0, 1.0, 1.0, 1.0, 1.0, 1.0, 1.0, 1.0, 1.0, 1.0, 1.0, 1.0, 1.0, 1.0, 1.0, 1.0, 1.0, 1.0, 1.0, 1.0, 1.0, 1.0, 1.0, 1.0, 1.0, 1.0, 1.0, 1.0, 1.0, 1.0, 1.0, 1.0, 1.0, 1.0, 1.0, 1.0, 1.0, 1.0, 1.0, 1.0, 1.0, 1.0, 1.0, 1.0, 1.0, 1.0, 1.0, 1.0, 1.0, 1.0, 1.0, 1.0, 1.0, 1.0, 1.0, 1.0, 1.0, 1.0, 1.0, 1.0, 1.0, 1.0, 1.0, 1.0, 1.0, 1.0, 1.0, 1.0, 1.0, 1.0, 1.0, 1.0, 1.0, 1.0, 1.0, 1.0, 1.0, 1.0, 1.0, 1.0, 1.0, 1.0, 1.0, 1.0, 1.0, 1.0, 1.0, 1.0, 1.0, 1.0, 1.0, 1.0, 1.0, 1.0, 1.0, 1.0, 1.0, 1.0, 1.0, 1.0, 1.0, 1.0, 1.0, 1.0, 1.0, 1.0, 1.0, 1.0, 1.0, 1.0, 1.0, 1.0, 1.0, 1.0, 1.0, 1.0, 1.0, 1.0, 1.0, 1.0, 1.0, 1.0, 1.0, 1.0, 1.0, 1.0, 1.0, 1.0, 1.0, 1.0, 1.0, 1.0, 1.0, 1.0, 1.0, 1.0, 1.0, 1.0, 1.0, 1.0, 1.0, 1.0, 1.0, 1.0, 1.0, 1.0, 1.0, 1.0, 1.0, 1.0, 1.0, 1.0, 1.0, 1.0, 1.0, 1.0, 1.0, 1.0, 1.0, 1.0, 1.0, 1.0, 1.0, 1.0, 1.0, 1.0, 1.0, 1.0, 1.0, 1.0, 1.0, 1.0, 1.0, 1.0, 1.0, 1.0, 1.0, 1.0, 1.0, 1.0, 1.0, 1.0, 1.0, 1.0, 1.0, 1.0, 1.0, 1.0, 1.0, 1.0, 1.0, 1.0, 1.0, 1.0, 1.0, 1.0, 1.0, 1.0, 1.0, 1.0, 1.0, 1.0, 1.0, 1.0, 1.0, 1.0, 1.0, 1.0, 1.0, 1.0, 1.0, 1.0, 1.0, 1.0, 1.0, 1.0, 1.0, 1.0, 1.0, 1.0, 1.0, 1.0, 1.0, 1.0, 1.0, 1.0, 1.0, 1.0, 1.0, 1.0, 1.0, 1.0, 1.0, 1.0, 1.0, 1.0, 1.0, 1.0, 1.0, 1.0, 1.0, 1.0, 1.0, 1.0, 1.0, 1.0, 1.0, 1.0, 1.0, 1.0, 1.0, 1.0, 1.0, 1.0, 1.0, 1.0, 1.0, 1.0, 1.0, 1.0, 1.0, 1.0, 1.0, 1.0, 1.0, 1.0, 1.0, 1.0, 1.0, 1.0, 1.0, 1.0, 1.0, 1.0, 1.0, 1.0, 1.0, 1.0, 1.0, 1.0, 1.0, 1.0, 1.0, 1.0, 1.0, 1.0, 1.0, 1.0, 1.0, 1.0, 1.0, 1.0, 1.0, 1.0, 1.0, 1.0, 1.0, 1.0, 1.0, 1.0, 1.0, 1.0, 1.0, 1.0, 1.0, 1.0, 1.0, 1.0, 1.0, 1.0, 1.0, 1.0, 1.0, 1.0, 1.0, 1.0, 1.0, 1.0, 1.0, 1.0, 1.0, 1.0, 1.0, 1.0, 1.0, 1.0, 1.0, 1.0, 1.0, 1.0, 1.0, 1.0, 1.0, 1.0, 1.0, 1.0, 1.0, 1.0, 1.0, 1.0, 1.0, 1.0, 1.0, 1.0, 1.0, 1.0, 1.0, 1.0, 1.0, 1.0, 1.0, 1.0, 1.0, 1.0, 1.0, 1.0, 1.0, 1.0, 1.0, 1.0, 1.0, 1.0, 1.0, 1.0, 1.0, 1.0, 1.0, 1.0, 1.0, 1.0, 1.0, 1.0, 1.0, 1.0, 1.0, 1.0, 1.0, 1.0, 1.0, 1.0, 1.0, 1.0, 1.0, 1.0, 1.0, 1.0, 1.0, 1.0, 1.0, 1.0, 1.0, 1.0, 1.0, 1.0, 1.0, 1.0, 1.0, 1.0, 1.0, 1.0, 1.0, 1.0, 1.0, 1.0, 1.0, 1.0, 1.0, 1.0, 1.0, 1.0, 1.0, 1.0, 1.0, 1.0, 1.0, 1.0, 1.0, 1.0, 1.0, 1.0, 1.0, 1.0, 1.0, 1.0, 1.0, 1.0, 1.0, 1.0, 1.0, 1.0, 1.0, 1.0, 1.0, 1.0, 1.0, 1.0, 1.0, 1.0, 1.0, 1.0, 1.0, 1.0, 1.0, 1.0, 1.0, 1.0, 1.0, 1.0, 1.0, 1.0, 1.0, 1.0, 1.0, 1.0, 1.0, 1.0, 1.0, 1.0, 1.0, 1.0, 1.0, 1.0, 1.0, 1.0, 1.0, 1.0, 1.0, 1.0, 1.0, 1.0, 1.0, 1.0, 1.0, 1.0, 1.0, 1.0, 1.0, 1.0, 1.0, 1.0, 1.0, 1.0, 1.0, 1.0, 1.0, 1.0, 1.0, 1.0, 1.0, 1.0, 1.0, 1.0, 1.0, 1.0, 1.0, 1.0, 1.0, 1.0, 1.0, 1.0, 1.0, 1.0, 1.0, 1.0, 1.0, 1.0, 1.0, 1.0, 1.0, 1.0, 1.0, 1.0, 1.0, 1.0, 1.0, 1.0, 1.0, 1.0, 1.0, 1.0, 1.0, 1.0, 1.0, 1.0, 1.0, 1.0, 1.0, 1.0, 1.0, 1.0, 1.0, 1.0, 1.0, 1.0, 1.0, 1.0, 1.0, 1.0, 1.0, 1.0, 1.0, 1.0, 1.0, 1.0, 1.0, 1.0, 1.0, 1.0, 1.0, 1.0, 1.0, 1.0, 1.0, 1.0, 1.0, 1.0, 1.0, 1.0, 1.0, 1.0, 1.0, 1.0, 1.0, 1.0, 1.0, 1.0, 1.0, 1.0, 1.0, 1.0, 1.0, 1.0, 1.0, 1.0, 1.0, 1.0, 1.0, 1.0, 1.0, 1.0, 1.0, 1.0, 1.0, 1.0, 1.0, 1.0, 1.0, 1.0, 1.0, 1.0, 1.0, 1.0, 1.0, 1.0, 1.0, 1.0, 1.0, 1.0, 1.0, 1.0, 1.0, 1.0, 1.0, 1.0, 1.0, 1.0, 1.0, 1.0, 1.0, 1.0, 1.0, 1.0, 1.0, 1.0, 1.0, 1.0, 1.0, 1.0, 1.0, 1.0, 1.0, 1.0, 1.0, 1.0, 1.0, 1.0, 1.0, 1.0, 1.0, 1.0, 1.0, 1.0, 1.0, 1.0, 1.0, 1.0, 1.0, 1.0, 1.0, 1.0, 1.0, 1.0, 1.0, 1.0, 1.0, 1.0, 1.0, 1.0, 1.0, 1.0, 1.0, 1.0, 1.0, 1.0, 1.0, 1.0, 1.0, 1.0, 1.0, 1.0, 1.0, 1.0, 1.0, 1.0, 1.0, 1.0, 1.0, 1.0, 1.0, 1.0, 1.0, 1.0, 1.0, 1.0, 1.0, 1.0, 1.0, 1.0, 1.0, 1.0, 1.0, 1.0, 1.0, 1.0, 1.0, 1.0, 1.0, 1.0, 1.0, 1.0, 1.0, 1.0, 1.0, 1.0, 1.0, 1.0, 1.0, 1.0, 1.0, 1.0, 1.0, 1.0, 1.0, 1.0, 1.0, 1.0, 1.0, 1.0, 1.0, 1.0, 1.0, 1.0, 1.0, 1.0, 1.0, 1.0, 1.0, 1.0, 1.0, 1.0, 1.0, 1.0, 1.0, 1.0, 1.0, 1.0, 1.0, 1.0, 1.0, 1.0, 1.0, 1.0, 1.0, 1.0, 1.0, 1.0, 1.0, 1.0, 1.0, 1.0, 1.0, 1.0, 1.0, 1.0, 1.0, 1.0, 1.0, 1.0, 1.0, 1.0, 1.0, 1.0, 1.0, 1.0, 1.0, 1.0, 1.0, 1.0, 1.0, 1.0, 1.0, 1.0, 1.0, 1.0, 1.0, 1.0, 1.0, 1.0, 1.0, 1.0, 1.0, 1.0, 1.0, 1.0, 1.0, 1.0, 1.0, 1.0, 1.0, 1.0, 1.0, 1.0, 1.0, 1.0, 1.0, 1.0, 1.0, 1.0, 1.0, 1.0, 1.0, 1.0, 1.0, 1.0, 1.0, 1.0, 1.0, 1.0, 1.0, 1.0, 1.0, 1.0, 1.0, 1.0, 1.0, 1.0, 1.0, 1.0, 1.0, 1.0, 1.0, 1.0, 1.0, 1.0, 1.0, 1.0, 1.0, 1.0, 1.0, 1.0, 1.0, 1.0, 1.0, 1.0, 1.0, 1.0, 1.0, 1.0, 1.0, 1.0, 1.0, 1.0, 1.0, 1.0, 1.0, 1.0, 1.0, 1.0, 1.0, 1.0, 1.0, 1.0, 1.0, 1.0, 1.0, 1.0, 1.0, 1.0, 1.0, 1.0, 1.0, 1.0, 1.0, 1.0, 1.0, 1.0, 1.0, 1.0, 1.0, 1.0, 1.0, 1.0, 1.0, 1.0, 1.0, 1.0, 1.0, 1.0, 1.0, 1.0, 1.0, 1.0, 1.0, 1.0, 1.0, 1.0, 1.0, 1.0, 1.0, 1.0, 1.0, 1.0, 1.0, 1.0, 1.0, 1.0, 1.0, 1.0, 1.0, 1.0, 1.0, 1.0, 1.0, 1.0, 1.0, 1.0, 1.0, 1.0, 1.0, 1.0, 1.0, 1.0, 1.0, 1.0, 1.0, 1.0, 1.0, 1.0, 1.0, 1.0, 1.0, 1.0, 1.0, 1.0, 1.0, 1.0, 1.0, 1.0, 1.0, 1.0, 1.0, 1.0, 1.0, 1.0, 1.0, 1.0, 1.0, 1.0, 1.0, 1.0, 1.0, 1.0, 1.0, 1.0, 1.0, 1.0, 1.0, 1.0, 1.0, 1.0, 1.0, 1.0, 1.0, 1.0, 1.0, 1.0, 1.0, 1.0, 1.0, 1.0, 1.0, 1.0, 1.0, 1.0, 1.0, 1.0, 1.0, 1.0, 1.0, 1.0, 1.0, 1.0, 1.0, 1.0, 1.0, 1.0, 1.0, 1.0, 1.0, 1.0, 1.0, 1.0, 1.0, 1.0, 1.0, 1.0, 1.0, 1.0, 1.0, 1.0, 1.0, 1.0, 1.0, 1.0, 1.0, 1.0, 1.0, 1.0, 1.0, 1.0, 1.0, 1.0, 1.0, 1.0, 1.0, 1.0, 1.0, 1.0, 1.0, 1.0, 1.0, 1.0, 1.0, 1.0, 1.0, 1.0, 1.0, 1.0, 1.0, 1.0, 1.0, 1.0, 1.0, 1.0, 1.0, 1.0, 1.0, 1.0, 1.0, 1.0, 1.0, 1.0, 1.0, 1.0, 1.0, 1.0, 1.0, 1.0, 1.0, 1.0, 1.0, 1.0, 1.0, 1.0, 1.0, 1.0, 1.0, 1.0, 1.0, 1.0, 1.0, 1.0, 1.0, 1.0, 1.0, 1.0, 1.0, 1.0, 1.0, 1.0, 1.0, 1.0, 1.0, 1.0, 1.0, 1.0, 1.0, 1.0, 1.0, 1.0, 1.0, 1.0, 1.0, 1.0, 1.0, 1.0, 1.0, 1.0, 1.0, 1.0, 1.0, 1.0, 1.0, 1.0, 1.0, 1.0, 1.0, 1.0, 1.0, 1.0, 1.0, 1.0, 1.0, 1.0, 1.0, 1.0, 1.0, 1.0, 1.0, 1.0, 1.0, 1.0, 1.0, 1.0, 1.0, 1.0, 1.0, 1.0, 1.0, 1.0, 1.0, 1.0, 1.0, 1.0, 1.0, 1.0, 1.0, 1.0, 1.0, 1.0, 1.0, 1.0, 1.0, 1.0, 1.0, 1.0, 1.0, 1.0, 1.0, 1.0, 1.0, 1.0, 1.0, 1.0, 1.0, 1.0, 1.0, 1.0, 1.0, 1.0, 1.0, 1.0, 1.0, 1.0, 1.0, 1.0, 1.0, 1.0, 1.0, 1.0, 1.0, 1.0, 1.0, 1.0, 1.0, 1.0, 1.0, 1.0, 1.0, 1.0, 1.0, 1.0, 1.0, 1.0, 1.0, 1.0, 1.0, 1.0, 1.0, 1.0, 1.0, 1.0, 1.0, 1.0, 1.0, 1.0, 1.0, 1.0, 1.0, 1.0, 1.0, 1.0, 1.0, 1.0, 1.0, 1.0, 1.0, 1.0, 1.0, 1.0, 1.0, 1.0, 1.0, 1.0, 1.0, 1.0, 1.0, 1.0, 1.0, 1.0, 1.0, 1.0, 1.0, 1.0, 1.0, 1.0, 1.0, 1.0, 1.0, 1.0, 1.0, 1.0, 1.0, 1.0, 1.0, 1.0, 1.0, 1.0, 1.0, 1.0, 1.0, 1.0, 1.0, 1.0, 1.0, 1.0, 1.0, 1.0, 1.0, 1.0, 1.0, 1.0, 1.0, 1.0, 1.0, 1.0, 1.0, 1.0, 1.0, 1.0, 1.0, 1.0, 1.0, 1.0, 1.0, 1.0, 1.0, 1.0, 1.0, 1.0, 1.0, 1.0, 1.0, 1.0, 1.0, 1.0, 1.0, 1.0, 1.0, 1.0, 1.0, 1.0, 1.0, 1.0, 1.0, 1.0, 1.0, 1.0, 1.0, 1.0, 1.0, 1.0, 1.0, 1.0, 1.0, 1.0, 1.0, 1.0, 1.0, 1.0, 1.0, 1.0, 1.0, 1.0, 1.0, 1.0, 1.0, 1.0, 1.0, 1.0, 1.0, 1.0, 1.0, 1.0, 1.0, 1.0, 1.0, 1.0, 1.0, 1.0, 1.0, 1.0, 1.0, 1.0, 1.0, 1.0, 1.0, 1.0, 1.0, 1.0, 1.0, 1.0, 1.0, 1.0, 1.0, 1.0, 1.0, 1.0, 1.0, 1.0, 1.0, 1.0, 1.0, 1.0, 1.0, 1.0, 1.0, 1.0, 1.0, 1.0, 1.0, 1.0, 1.0, 1.0, 1.0, 1.0, 1.0, 1.0, 1.0, 1.0, 1.0, 1.0, 1.0, 1.0, 1.0, 1.0, 1.0, 1.0, 1.0, 1.0, 1.0, 1.0, 1.0, 1.0, 1.0, 1.0, 1.0, 1.0, 1.0, 1.0, 1.0, 1.0, 1.0, 1.0, 1.0, 1.0, 1.0, 1.0, 1.0, 1.0, 1.0, 1.0, 1.0, 1.0, 1.0, 1.0, 1.0, 1.0, 1.0, 1.0, 1.0, 1.0, 1.0, 1.0, 1.0, 1.0, 1.0, 1.0, 1.0, 1.0, 1.0, 1.0, 1.0, 1.0, 1.0, 1.0, 1.0, 1.0, 1.0, 1.0, 1.0, 1.0, 1.0, 1.0, 1.0, 1.0, 1.0, 1.0, 1.0, 1.0, 1.0, 1.0, 1.0, 1.0, 1.0, 1.0, 1.0, 1.0, 1.0, 1.0, 1.0, 1.0, 1.0, 1.0, 1.0, 1.0, 1.0, 1.0, 1.0, 1.0, 1.0, 1.0, 1.0, 1.0, 1.0, 1.0, 1.0, 1.0, 1.0, 1.0, 1.0, 1.0, 1.0, 1.0, 1.0, 1.0, 1.0, 1.0, 1.0, 1.0, 1.0, 1.0, 1.0, 1.0, 1.0, 1.0, 1.0, 1.0, 1.0, 1.0, 1.0, 1.0, 1.0, 1.0, 1.0, 1.0, 1.0, 1.0, 1.0, 1.0, 1.0, 1.0, 1.0, 1.0, 1.0, 1.0, 1.0, 1.0, 1.0, 1.0, 1.0, 1.0, 1.0, 1.0, 1.0, 1.0, 1.0, 1.0, 1.0, 1.0, 1.0, 1.0, 1.0, 1.0, 1.0, 1.0, 1.0, 1.0, 1.0, 1.0, 1.0, 1.0, 1.0, 1.0, 1.0, 1.0, 1.0, 1.0, 1.0, 1.0, 1.0, 1.0, 1.0, 1.0, 1.0, 1.0, 1.0, 1.0, 1.0, 1.0, 1.0, 1.0, 1.0, 1.0, 1.0, 1.0, 1.0, 1.0, 1.0, 1.0, 1.0, 1.0, 1.0, 1.0, 1.0, 1.0, 1.0, 1.0, 1.0, 1.0, 1.0, 1.0, 1.0, 1.0, 1.0, 1.0, 1.0, 1.0, 1.0, 1.0, 1.0, 1.0, 1.0, 1.0, 1.0, 1.0, 1.0, 1.0, 1.0, 1.0, 1.0, 1.0, 1.0, 1.0, 1.0, 1.0, 1.0, 1.0, 1.0, 1.0, 1.0, 1.0, 1.0, 1.0, 1.0, 1.0, 1.0, 1.0, 1.0, 1.0, 1.0, 1.0, 1.0, 1.0, 1.0, 1.0, 1.0, 1.0, 1.0, 1.0, 1.0, 1.0, 1.0, 1.0, 1.0, 1.0, 1.0, 1.0, 1.0, 1.0, 1.0, 1.0, 1.0, 1.0, 1.0, 1.0, 1.0, 1.0, 1.0, 1.0, 1.0, 1.0, 1.0, 1.0, 1.0, 1.0, 1.0, 1.0, 1.0, 1.0, 1.0, 1.0, 1.0, 1.0, 1.0, 1.0, 1.0, 1.0, 1.0, 1.0, 1.0, 1.0, 1.0, 1.0, 1.0, 1.0, 1.0, 1.0, 1.0, 1.0, 1.0, 1.0, 1.0, 1.0, 1.0, 1.0, 1.0, 1.0, 1.0, 1.0, 1.0, 1.0, 1.0, 1.0, 1.0, 1.0, 1.0, 1.0, 1.0, 1.0, 1.0, 1.0, 1.0, 1.0, 1.0, 1.0, 1.0, 1.0, 1.0, 1.0, 1.0, 1.0, 1.0, 1.0, 1.0, 1.0, 1.0, 1.0, 1.0, 1.0, 1.0, 1.0, 1.0, 1.0, 1.0, 1.0, 1.0, 1.0, 1.0, 1.0, 1.0, 1.0, 1.0, 1.0, 1.0, 1.0, 1.0, 1.0, 1.0, 1.0, 1.0, 1.0, 1.0, 1.0, 1.0, 1.0, 1.0, 1.0, 1.0, 1.0, 1.0, 1.0, 1.0, 1.0, 1.0, 1.0, 1.0, 1.0, 1.0, 1.0, 1.0, 1.0, 1.0, 1.0, 1.0, 1.0, 1.0, 1.0, 1.0, 1.0, 1.0, 1.0, 1.0, 1.0, 1.0, 1.0, 1.0, 1.0, 1.0, 1.0, 1.0, 1.0, 1.0, 1.0, 1.0, 1.0, 1.0, 1.0, 1.0, 1.0, 1.0, 1.0, 1.0, 1.0, 1.0, 1.0, 1.0, 1.0, 1.0, 1.0, 1.0, 1.0, 1.0, 1.0, 1.0, 1.0, 1.0, 1.0, 1.0, 1.0, 1.0, 1.0, 1.0, 1.0, 1.0, 1.0, 1.0, 1.0, 1.0, 1.0, 1.0, 1.0, 1.0, 1.0, 1.0, 1.0, 1.0, 1.0, 1.0, 1.0, 1.0, 1.0, 1.0, 1.0, 1.0, 1.0, 1.0, 1.0, 1.0, 1.0, 1.0, 1.0, 1.0, 1.0, 1.0, 1.0, 1.0, 1.0, 1.0, 1.0, 1.0, 1.0, 1.0, 1.0, 1.0, 1.0, 1.0, 1.0, 1.0, 1.0, 1.0, 1.0, 1.0, 1.0, 1.0, 1.0, 1.0, 1.0, 1.0, 1.0, 1.0, 1.0])
me_cube.materials.append(mat_material)
me_cube.use_remesh_preserve_volume = False
me_cube.use_remesh_preserve_attributes = False
me_cube.use_mirror_vertex_groups = False
me_cube.update()
me_cube_004 = bpy.data.meshes.new('Cube.004')
me_cube_004.from_pydata([(1.0, 1.0, -37.58), (1.0, -1.0, -37.58), (0.5801, 0.5279, 31.32), (0.5123, -0.3694, 31.32), (1.0, -5.96e-08, -37.58), (1.788e-07, 1.0, -37.58), (0.8038, 0.733, -36.58), (0.0, -1.0, -37.58), (0.736, -0.5597, -36.58), (0.7763, -5.364e-07, 31.32), (2.384e-07, 0.7949, 31.32), (-5.364e-07, -0.8097, 31.32), (2.384e-07, 1.0, -36.58), (-2.98e-07, -1.0, -36.58), (1.0, -2.98e-07, -36.58), (-1.49e-07, -1.788e-07, 41.79), (5.96e-08, 1.192e-07, -38.5), (0.8038, 0.733, 29.32), (0.736, -0.5597, 29.32), (2.384e-07, 1.0, 29.32), (-5.288e-07, -1.0, 29.32), (1.0, -5.288e-07, 29.32), (-4.931e-07, -1.0, 24.78), (1.0, -4.931e-07, 24.78), (0.8038, 0.733, 24.78), (0.736, -0.5597, 24.78), (2.384e-07, 1.0, 24.78), (-4.835e-07, -1.0, 23.56), (1.0, -4.835e-07, 23.56), (0.8038, 0.733, 23.56), (0.736, -0.5597, 23.56), (2.384e-07, 1.0, 23.56), (0.9425, 0.729, 29.32), (0.9425, 0.729, 30.61), (0.8747, -0.5636, 29.32), (0.8747, -0.5636, 30.61), (1.139, -0.003967, 30.61), (0.1387, 0.996, 30.28), (0.1387, -1.004, 30.28), (0.1387, 0.996, 29.32), (0.1387, -1.004, 29.32), (1.139, -0.003967, 29.32), (0.9951, 0.7275, 23.56), (0.9951, 0.7275, 24.78), (0.9273, -0.5651, 23.56), (0.9273, -0.5651, 24.78), (0.1913, 0.9945, 23.56), (0.1913, 0.9945, 24.78), (1.191, -0.005473, 24.78), (0.1913, -1.005, 24.78), (0.1913, -1.005, 23.56), (1.191, -0.005473, 23.56), (2.703, -0.03925, 31.37), (1.172, -0.5989, 31.37), (1.24, 0.6937, 31.37), (4.87, -0.04322, 30.34), (1.311, -0.6029, 30.34), (1.379, 0.6898, 30.34), (1.0, -5.364e-07, 31.92), (0.736, -0.5597, 31.92), (0.8038, 0.733, 31.92), (2.384e-07, 1.0, 31.92), (-5.364e-07, -1.0, 31.92), (-1.49e-07, -1.788e-07, 42.39)], [], [(21, 17, 32, 41), (29, 6, 12, 31), (6, 0, 5, 12), (1, 8, 13, 7), (20, 18, 34, 40), (4, 14, 8, 1), (0, 6, 14, 4), (17, 19, 39, 32), (15, 11, 62, 63), (10, 15, 63, 61), (0, 4, 16, 5), (4, 1, 7, 16), (24, 17, 21, 23), (25, 18, 20, 22), (18, 21, 41, 34), (23, 21, 18, 25), (28, 29, 42, 51), (27, 30, 44, 50), (30, 28, 51, 44), (17, 24, 26, 19), (6, 29, 28, 14), (8, 30, 27, 13), (14, 28, 30, 8), (29, 31, 46, 42), (41, 36, 35, 34), (34, 35, 38, 40), (32, 33, 36, 41), (33, 32, 39, 37), (11, 20, 40, 38), (19, 10, 37, 39), (3, 11, 38, 35), (10, 2, 33, 37), (3, 35, 56, 53), (33, 2, 54, 57), (51, 48, 45, 44), (44, 45, 49, 50), (42, 43, 48, 51), (43, 42, 46, 47), (22, 27, 50, 49), (26, 24, 43, 47), (24, 23, 48, 43), (25, 22, 49, 45), (23, 25, 45, 48), (31, 26, 47, 46), (54, 52, 55, 57), (52, 53, 56, 55), (36, 33, 57, 55), (35, 36, 55, 56), (2, 9, 52, 54), (9, 3, 53, 52), (58, 63, 62, 59), (60, 61, 63, 58), (11, 3, 59, 62), (2, 10, 61, 60), (9, 2, 60, 58), (3, 9, 58, 59)])
me_cube_004.materials.append(mat_material_003)
me_cube_004.use_remesh_preserve_volume = False
me_cube_004.use_remesh_preserve_attributes = False
me_cube_004.use_mirror_vertex_groups = False
me_cube_004.update()
me_cube_001 = bpy.data.meshes.new('Cube.001')
me_cube_001.from_pydata([(0.08726, 0.04814, -0.02152), (0.08726, -0.05587, -0.02152), (0.0, -0.06146, -0.02152), (0.0, 0.04814, -0.02152), (0.099, 0.06206, -0.1488), (0.099, -0.05906, -0.0531), (0.0, -0.06449, -0.03791), (0.0, 0.0727, -0.1863), (0.08585, 0.03851, -0.03385), (0.08585, -0.05239, -0.03385), (0.0, -0.05239, -0.03385), (0.0, 0.04466, -0.03385), (0.06743, 0.03056, -0.006221), (0.0708, -0.04523, -0.006221), (0.0, -0.05804, -0.006221), (0.0, 0.03957, -0.006221), (0.00601, 0.04089, -0.006221)], [], [(0, 1, 5, 4), (7, 4, 8, 11), (1, 2, 6, 5), (3, 0, 4, 7), (5, 6, 10, 9), (4, 5, 9, 8), (0, 3, 16, 12), (1, 0, 12, 13), (2, 1, 13, 14), (16, 3, 15)])
me_cube_001.materials.append(mat_material)
me_cube_001.use_remesh_preserve_volume = False
me_cube_001.use_remesh_preserve_attributes = False
me_cube_001.use_mirror_vertex_groups = False
me_cube_001.update()
arm_bodyarmature = bpy.data.armatures.new('BodyArmature')  # bones are not reproduced

# ---- objects
ob_body = bpy.data.objects.new('Body', arm_bodyarmature)
ob_bodymesh = bpy.data.objects.new('BodyMesh', me_cube)
ob_spearmesh = bpy.data.objects.new('SpearMesh', me_cube_004)
ob_skirt = bpy.data.objects.new('Skirt', me_cube_001)

# ---- transforms, parenting, visibility, modifiers, constraints
ob_body.location = (0.0, 0.0, 0.0)
ob_body.show_in_front = True
ob_body.lineart.crease_threshold = 0.0
ob_bodymesh.parent = ob_body
ob_bodymesh.location = (0.0, 0.0, 0.0)
ob_bodymesh.scale = (9.261, 9.261, 9.261)
ob_bodymesh.lock_rotations_4d = False
ob_bodymesh.empty_display_type = 'ARROWS'
ob_bodymesh.hide_select = True
ob_bodymesh.lineart.crease_threshold = 0.0
_vg = ob_bodymesh.vertex_groups.new(name='Hips')
for _i, _w in zip([0, 1, 2, 3, 4, 5, 6, 7, 8, 9, 12, 13, 30, 31, 32, 33, 34, 35, 44, 67, 68, 134, 136, 137], [1.0, 0.03897, 6.074e-10, 1.0, 1.0, 1.0, 5.133e-06, 1.005e-22, 0.03274, 0.04834, 0.03268, 0.01579, 1.337e-05, 7.317e-18, 0.04942, 0.08232, 0.1496, 0.005356, 0.01119, 0.05472, 0.08342, 5.91e-24, 0.01299, 0.8784]): _vg.add([_i], _w, 'REPLACE')
_vg = ob_bodymesh.vertex_groups.new(name='Gut')
for _i, _w in zip([0, 1, 2, 3, 4, 6, 30, 31, 32, 134, 136], [0.1344, 1.0, 1.0, 0.1273, 0.0261, 0.0003825, 0.347, 0.4511, 0.02277, 0.4508, 0.004241]): _vg.add([_i], _w, 'REPLACE')
_vg = ob_bodymesh.vertex_groups.new(name='Shoulder.L')
for _i, _w in zip([1, 2, 30, 32, 33, 34, 35, 36, 37, 38, 39, 40, 41, 42, 43, 44, 45, 46, 59, 60, 61, 63, 64, 67, 68, 133, 135, 136, 154, 155, 156], [0.07688, 0.004895, 0.06148, 0.6402, 0.569, 0.1139, 0.7006, 0.4351, 0.5471, 0.09647, 0.2609, 0.4265, 0.06037, 0.09682, 0.1527, 0.2744, 0.03476, 0.09955, 0.1488, 0.1478, 0.0393, 0.02121, 0.03492, 0.5767, 0.1659, 0.105, 0.2335, 0.7387, 0.03629, 0.02735, 0.1355]): _vg.add([_i], _w, 'REPLACE')
_vg = ob_bodymesh.vertex_groups.new(name='UpperArm.L')
for _i, _w in zip([1, 32, 33, 34, 35, 36, 37, 38, 39, 40, 41, 42, 43, 44, 45, 46, 47, 48, 49, 50, 51, 52, 53, 54, 59, 60, 61, 63, 64, 67, 68, 133, 135, 136, 154, 155, 156], [0.00953, 0.2311, 0.2228, 0.04259, 0.01864, 0.4764, 0.3402, 0.06281, 0.05791, 0.4297, 0.03826, 0.05272, 0.8073, 0.6325, 0.9452, 0.8577, 0.9177, 0.8619, 0.9315, 0.845, 0.086, 0.1121, 0.05177, 0.09533, 0.1578, 0.1464, 0.01935, 0.02265, 0.03104, 0.207, 0.06843, 0.05883, 0.0617, 0.01891, 0.03604, 0.02957, 0.1414]): _vg.add([_i], _w, 'REPLACE')
_vg = ob_bodymesh.vertex_groups.new(name='LowerArm.L')
for _i, _w in zip([47, 48, 49, 50, 51, 52, 53, 54, 55, 56, 57, 58, 69, 70, 77, 79, 81, 83], [0.07289, 0.1193, 0.06521, 0.1378, 0.9089, 0.8597, 0.9436, 0.8636, 0.8131, 0.04131, 0.7509, 0.05543, 0.01097, 0.002502, 0.3424, 0.4713, 0.08269, 0.07461]): _vg.add([_i], _w, 'REPLACE')
_vg = ob_bodymesh.vertex_groups.new(name='Palm.L')
for _i, _w in zip([55, 57, 69, 70, 71, 72, 73, 74, 75, 76, 77, 79, 81, 82, 83, 84, 97, 98, 99, 100, 101, 102, 103, 104, 107, 108, 110, 111, 112, 113, 114, 115, 116, 117, 118, 119, 120, 129, 130, 131, 132, 146, 147, 148, 149, 150, 151, 152, 153], [0.1071, 0.1648, 0.7562, 0.7728, 0.07328, 0.1029, 0.2151, 0.1508, 0.311, 0.3168, 0.5597, 0.4386, 0.7904, 0.04444, 0.8025, 0.05912, 0.2181, 0.5746, 0.2334, 0.4886, 0.4733, 0.4293, 0.2649, 0.2628, 0.03238, 0.07232, 0.00912, 0.112, 0.1024, 0.65, 0.6609, 0.5714, 0.5649, 0.2394, 0.2414, 0.2467, 0.2462, 0.6139, 0.6138, 0.6014, 0.5993, 0.242, 0.2426, 0.2446, 0.2444, 0.6087, 0.6083, 0.6046, 0.6034]): _vg.add([_i], _w, 'REPLACE')
_vg = ob_bodymesh.vertex_groups.new(name='Knuckles.L')
for _i, _w in zip([69, 70, 71, 72, 73, 74, 75, 76, 81, 83, 84, 97, 98, 99, 100, 101, 102, 103, 104, 105, 106, 107, 108, 109, 110, 111, 112, 113, 114, 115, 116, 117, 118, 119, 120, 121, 122, 123, 124, 125, 126, 127, 128, 129, 130, 131, 132, 138, 139, 140, 141, 142, 143, 144, 145, 146, 147, 148, 149, 150, 151, 152, 153], [0.02872, 0.0003639, 1.0, 1.0, 1.0, 1.0, 0.9808, 1.0, 0.03148, 0.06212, 0.0004026, 0.9999, 0.0177, 0.9999, 0.02034, 1.0, 1.0, 1.0, 1.0, 1.0, 0.9854, 1.0, 1.0, 1.0, 1.0, 1.0, 1.0, 1.0, 1.0, 1.0, 1.0, 2.537e-22, 2.801e-08, 0.01825, 4.923e-05, 1.363e-08, 1.583e-08, 0.000268, 0.001158, 4.107e-08, 0.001943, 2.782e-21, 0.05668, 2.37e-07, 1.885e-05, 0.0004379, 0.002535, 1.762e-30, 0.0, 0.0, 0.0, 0.0, 4.836e-23, 1.11e-34, 9.035e-16, 1.619e-21, 8.895e-33, 8.701e-19, 1.264e-30, 6.99e-09, 7.266e-37, 2.552e-36, 0.0]): _vg.add([_i], _w, 'REPLACE')
_vg = ob_bodymesh.vertex_groups.new(name='Fingers.L')
for _i, _w in zip([71, 72, 74, 76, 101, 102, 103, 104, 105, 106, 107, 108, 109, 110, 111, 112, 114, 115, 116, 117, 118, 119, 120, 121, 122, 123, 124, 125, 126, 127, 128, 129, 130, 131, 132, 138, 139, 140, 141, 142, 143, 144, 145, 146, 147, 148, 149, 150, 151, 152, 153], [0.0, 0.0, 0.0, 0.0, 0.0, 0.0, 0.0, 0.0, 3.266e-11, 0.05612, 0.0005554, 1.69e-10, 3.499e-15, 1.207e-07, 2.809e-12, 0.006011, 0.0, 0.0, 0.0, 1.0, 1.0, 1.0, 1.0, 1.0, 1.0, 0.9933, 1.0, 1.0, 1.0, 1.0, 1.0, 0.9994, 1.0, 1.0, 1.0, 1.0, 0.9999, 0.9996, 1.0, 1.0, 1.0, 1.0, 1.0, 1.0, 0.9999, 1.0, 1.0, 1.0, 1.0, 1.0, 1.0]): _vg.add([_i], _w, 'REPLACE')
_vg = ob_bodymesh.vertex_groups.new(name='BaseThumb.L')
for _i, _w in zip([54, 55, 56, 57, 58, 73, 74, 75, 76, 77, 78, 79, 80, 81, 82, 83, 84, 85, 86, 87, 88, 89, 97, 98, 99, 100, 103, 104, 107, 117, 118, 119, 120, 123, 146, 147, 148, 149], [0.02749, 2.239e-05, 3.57e-24, 1.784e-07, 2.878e-18, 1.67e-06, 9.032e-08, 0.004829, 0.0002444, 0.002289, 0.9539, 0.0002567, 0.9533, 4.845e-05, 0.9034, 1.097e-15, 0.8221, 0.04626, 0.06397, 0.04772, 0.1106, 0.0, 3.669e-10, 1.055e-14, 0.01399, 3.472e-14, 3.621e-12, 8.964e-07, 0.0, 2.675e-10, 8.628e-09, 0.07187, 0.0001695, 0.0, 0.001359, 4.598e-07, 0.03818, 0.001366]): _vg.add([_i], _w, 'REPLACE')
_vg = ob_bodymesh.vertex_groups.new(name='Lowerthumb.L')
for _i, _w in zip([78, 80, 82, 84, 85, 86, 87, 88, 89, 90, 91, 92, 96], [9.76e-09, 5.366e-11, 6.207e-26, 3.45e-06, 1.0, 1.0, 1.0, 1.0, 3.62e-33, 4.705e-20, 1.401e-45, 2.226e-22, 0.0005776]): _vg.add([_i], _w, 'REPLACE')
_vg = ob_bodymesh.vertex_groups.new(name='ThumbTip.L')
for _i, _w in zip([1, 33, 73, 85, 86, 87, 88, 89, 90, 91, 92, 93, 94, 95, 96], [0.0, 0.0, 0.0, 4.305e-31, 2.631e-20, 1.444e-14, 3.03e-11, 1.0, 1.0, 1.0, 1.0, 0.999, 1.0, 1.0, 1.0]): _vg.add([_i], _w, 'REPLACE')
_vg = ob_bodymesh.vertex_groups.new(name='Chest')
for _i, _w in zip([1, 2, 33, 34, 35, 36, 37, 38, 39, 40, 41, 42, 44, 59, 60, 61, 62, 63, 64, 65, 66, 67, 68, 133, 135, 136, 137, 154, 155, 156, 157, 158, 159, 160, 161, 164, 200, 201, 205, 207, 258, 259, 260], [0.004884, 0.08913, 0.09629, 0.6672, 0.2058, 0.06441, 0.07576, 0.6917, 0.6401, 0.09336, 0.6517, 0.7437, 0.03547, 0.4521, 0.4501, 0.5356, 0.7048, 0.1699, 0.2052, 0.2289, 0.2488, 0.1342, 0.6433, 0.7423, 0.6647, 0.1608, 0.03152, 0.1599, 0.1445, 0.4465, 0.08443, 0.08663, 0.1042, 0.127, 0.01538, 0.05839, 0.01459, 0.08739, 0.07532, 0.009108, 0.06831, 0.04431, 0.004481]): _vg.add([_i], _w, 'REPLACE')
_vg = ob_bodymesh.vertex_groups.new(name='Neck')
for _i, _w in zip([38, 40, 41, 42, 59, 60, 61, 62, 63, 64, 65, 66, 133, 154, 155, 156, 157, 158, 159, 160, 161, 162, 164, 165, 166, 168, 169, 170, 171, 172, 174, 175, 176, 187, 189, 195, 196, 197, 198, 199, 200, 201, 202, 203, 204, 205, 206, 207, 208, 209, 210, 211, 212, 213, 214, 215, 216, 217, 219, 221, 257, 258, 259, 260], [0.09214, 0.02406, 0.1643, 0.09788, 0.2207, 0.2049, 0.2573, 0.2542, 0.721, 0.5331, 0.4518, 0.7166, 0.08537, 0.64, 0.717, 0.2428, 0.8099, 0.3661, 0.3523, 0.8028, 6.912e-07, 2.494e-15, 4.148e-20, 1.973e-06, 0.0, 4.688e-21, 6.758e-05, 0.02646, 0.0308, 5.085e-10, 1.604e-08, 1.741e-12, 4.696e-08, 0.002037, 6.613e-08, 2.384e-14, 2.052e-05, 5.72e-13, 0.0007149, 1.203e-07, 4.989e-06, 0.6659, 5.668e-13, 0.04138, 0.0, 0.7744, 0.02897, 0.004176, 5.305e-07, 8.989e-06, 1.252e-12, 6.311e-11, 1.062e-23, 3.188e-10, 1.034e-06, 0.0005832, 7.565e-10, 2.381e-08, 0.0, 3.926e-09, 1.756e-08, 2.454e-19, 7.069e-12, 8.795e-06]): _vg.add([_i], _w, 'REPLACE')
_vg = ob_bodymesh.vertex_groups.new(name='skull')
for _i, _w in zip([157, 158, 160, 161, 164, 165, 166, 167, 168, 169, 170, 171, 172, 173, 174, 175, 176, 178, 179, 180, 181, 182, 183, 184, 185, 186, 187, 189, 191, 192, 193, 194, 195, 196, 197, 198, 199, 200, 201, 202, 203, 204, 205, 206, 207, 208, 209, 210, 211, 212, 213, 214, 215, 216, 217, 219, 221, 222, 224, 226, 228, 229, 231, 232, 234, 235, 236, 237, 238, 239, 240, 241, 242, 243, 244, 245, 246, 247, 248, 249, 250, 251, 252, 253, 255, 256, 259, 260], [0.01043, 0.002203, 0.006777, 1.0, 1.0, 0.9885, 1.0, 1.0, 0.9894, 1.0, 0.9994, 0.9981, 0.9998, 0.981, 1.0, 1.0, 0.9992, 0.9997, 0.998, 1.0, 1.0, 1.0, 1.0, 1.0, 0.1217, 0.005212, 0.05959, 0.03214, 0.9809, 0.5712, 0.0957, 0.2241, 0.9917, 1.0, 1.0, 1.0, 1.0, 1.0, 0.03129, 1.0, 1.0, 0.9982, 0.02398, 0.9999, 1.0, 1.0, 1.0, 0.9995, 0.9996, 0.9998, 1.0, 1.0, 1.0, 1.0, 0.9993, 1.0, 1.0, 0.9995, 1.0, 1.0, 0.9968, 1.0, 1.0, 0.9969, 1.0, 1.0, 1.0, 1.0, 1.0, 0.9974, 0.9966, 1.0, 1.0, 1.0, 1.0, 1.0, 0.9941, 1.0, 1.0, 1.0, 1.0, 0.9865, 0.9844, 0.002822, 0.007868, 0.03212, 0.02232, 0.1279]): _vg.add([_i], _w, 'REPLACE')
_vg = ob_bodymesh.vertex_groups.new(name='UpperLip.L')
for _i, _w in zip([162, 166, 167, 173, 174, 177, 178, 179, 180, 181, 182, 183, 184, 185, 186, 187, 189, 190, 192, 193, 194, 195, 196, 197, 198, 200, 202, 208, 211, 213, 214, 215, 216, 218, 219, 221, 222, 223, 224, 225, 226, 227, 228, 229, 230, 231, 232, 233, 234, 235, 236, 237, 238, 239, 240, 241, 242, 243, 244, 245, 246, 247, 248, 249, 250, 251, 252, 253, 254, 255, 256, 257, 259, 260], [2.011e-06, 0.0, 0.0, 0.2725, 0.001724, 0.005215, 0.0003603, 0.0002578, 1.103e-19, 1.295e-26, 0.0009687, 3.816e-38, 5.061e-08, 0.1658, 1.0, 2.976e-05, 7.76e-08, 0.03392, 0.06568, 0.0, 0.07742, 0.0, 0.0, 3.549e-12, 1.336e-14, 0.009272, 3.229e-18, 0.0, 0.0, 0.0, 0.0, 1.24e-13, 0.0, 0.0, 0.0, 6.888e-12, 1.228e-12, 0.003655, 2.151e-06, 0.4542, 6.985e-12, 0.0, 3.001e-25, 1.784e-11, 0.0, 3.799e-18, 1.444e-25, 0.0, 2.97e-31, 1.67e-11, 9.252e-25, 1.655e-13, 3.103e-23, 3.725e-34, 1.346e-25, 2.312e-10, 2.082e-06, 2.69e-14, 8.065e-08, 0.0, 2.295e-24, 0.0, 1.261e-31, 1.421e-23, 8.674e-20, 1.129e-33, 5.839e-26, 0.0, 0.0, 1.625e-27, 8.087e-38, 0.01252, 0.01564, 2.728e-11]): _vg.add([_i], _w, 'REPLACE')
_vg = ob_bodymesh.vertex_groups.new(name='Eyelids.L')
for _i, _w in zip([174, 178, 180, 181, 183, 187, 189, 196, 197, 198, 202, 214, 215, 216, 219, 220, 221, 222, 223, 224, 225, 226, 228, 229, 230, 231, 232, 233, 234, 235, 236, 237, 238, 239, 240, 241, 242, 243, 244, 245, 246, 247, 248, 249, 250, 251, 252, 253, 254, 255, 256, 260], [7.595e-14, 1.333e-05, 0.02615, 2.95e-17, 2.976e-08, 0.005281, 0.06171, 1.981e-11, 1.56e-08, 1.064e-07, 6.307e-07, 1.279e-15, 4.844e-07, 2.905e-06, 7.236e-06, 0.03633, 4.899e-09, 3.437e-16, 0.002962, 0.1036, 0.05278, 0.02379, 6.385e-15, 0.001509, 0.0, 2.963e-09, 0.0, 4.323e-05, 0.0002537, 1.412e-09, 0.1007, 1.187e-09, 8.562e-26, 9.534e-06, 1.751e-10, 2.215e-05, 2.487e-10, 6.938e-06, 6.01e-06, 4.277e-38, 5.357e-12, 3.188e-10, 0.004258, 5.092e-13, 1.607e-26, 0.0001803, 1.209e-07, 0.9996, 1.0, 1.0, 1.0, 0.001088]): _vg.add([_i], _w, 'REPLACE')
_vg = ob_bodymesh.vertex_groups.new(name='Eyebrow.L')
for _i, _w in zip([165, 166, 167, 168, 169, 170, 171, 172, 174, 178, 180, 181, 182, 183, 184, 187, 195, 196, 197, 198, 199, 202, 203, 204, 206, 208, 209, 210, 211, 212, 213, 214, 215, 216, 217, 218, 219, 220, 221, 222, 224, 225, 226, 227, 228, 229, 230, 231, 232, 233, 234, 235, 236, 237, 238, 239, 240, 241, 242, 243, 244, 245, 246, 247, 248, 249, 250, 251, 252, 253, 254, 255, 256], [5.605e-45, 0.01186, 1.752e-43, 1.789e-14, 4.51e-21, 6.309e-21, 0.0, 0.09456, 5.223e-24, 4.174e-06, 6.219e-07, 1.993e-16, 0.0003088, 1.203e-07, 0.0001122, 0.0003704, 4.065e-35, 1.986e-21, 9.027e-29, 2.325e-28, 2.043e-18, 3.17e-24, 0.0, 6.505e-23, 4.011e-25, 5.605e-45, 1.329e-28, 0.05282, 2.454e-35, 1.318e-17, 3.744e-42, 1.064e-22, 3.766e-36, 1.837e-28, 5.437e-30, 0.8537, 9.409e-05, 0.935, 2.204e-24, 3.909e-09, 0.0584, 0.002343, 0.0, 0.9373, 8.358e-05, 7.448e-17, 0.0001546, 3.717e-20, 1.788e-06, 7.728e-05, 5.282e-15, 3.974e-36, 0.0, 2.274e-21, 9.809e-44, 1.476e-24, 7.608e-27, 3.388e-14, 1.757e-24, 2.588e-30, 3.733e-15, 4.094e-38, 1.861e-06, 3.485e-11, 2.38e-13, 3.942e-15, 3.344e-37, 3.94e-14, 2.096e-24, 3.788e-07, 4.735e-06, 1.034e-28, 1.097e-21]): _vg.add([_i], _w, 'REPLACE')
_vg = ob_bodymesh.vertex_groups.new(name='UpperLip.R')
for _i, _w in zip([173, 174, 178, 179, 180, 181, 182, 183, 184, 185, 186, 187, 189, 200, 222, 223, 224, 225, 226, 228, 229, 231, 232, 234, 235, 237, 238, 240, 241, 242, 243, 244, 246, 248, 250, 252, 260], [0.08824, 0.0, 0.0, 0.06293, 0.09659, 2.792e-09, 4.206e-08, 1.357e-25, 4.768e-06, 0.6995, 0.004686, 0.0, 0.0, 0.0, 5.663e-15, 0.0, 0.01168, 0.0, 4.635e-10, 0.0, 3.347e-14, 2.367e-05, 9.797e-10, 0.0, 9.064e-18, 0.02528, 2.45e-07, 0.0, 1.156e-13, 0.01354, 1.953e-19, 0.02745, 2.411e-09, 0.0, 1.499e-07, 0.0, 0.0]): _vg.add([_i], _w, 'REPLACE')
_vg = ob_bodymesh.vertex_groups.new(name='Eyelids.R')
for _i, _w in zip([174, 221, 222, 224, 225, 230, 231, 233, 236, 237, 238, 239, 240, 242, 243, 247, 249, 250, 251, 252, 253, 254, 255, 256], [0.0, 0.0, 0.0, 0.0, 0.0, 0.0, 0.0, 0.0, 0.0, 0.0, 0.0, 0.0, 0.0, 0.0, 0.0, 0.0, 0.0, 0.0, 0.0, 0.0, 0.0, 0.0, 0.0, 0.0]): _vg.add([_i], _w, 'REPLACE')
_vg = ob_bodymesh.vertex_groups.new(name='Eyebrow.R')
for _i, _w in zip([165, 166, 167, 168, 169, 170, 171, 172, 173, 174, 176, 178, 179, 180, 181, 182, 183, 184, 186, 187, 188, 189, 190, 195, 196, 197, 198, 199, 202, 203, 204, 206, 208, 209, 210, 211, 212, 213, 214, 215, 216, 217, 218, 219, 221, 222, 223, 224, 225, 226, 227, 228, 229, 230, 232, 233, 234, 235, 236, 238, 239, 240, 241, 243, 246, 247, 248, 250, 251, 252, 253, 254, 255, 256, 260], [0.0, 2.803e-45, 0.01173, 0.0008854, 5.976e-15, 1.894e-05, 4.754e-12, 1.203e-05, 0.0, 0.0, 0.0, 1.073e-21, 0.0, 0.05697, 4.667e-19, 0.0, 7.103e-28, 0.0, 0.0, 0.0, 0.0, 0.0, 0.0, 0.0, 0.0, 0.0, 0.0, 3.712e-07, 0.0, 8.183e-15, 1.262e-12, 2.391e-17, 0.0, 0.0, 9.004e-07, 0.0, 2.483e-12, 0.0, 0.0, 0.0, 0.0, 0.0, 9.079e-09, 0.0, 0.0, 0.0, 0.0, 0.0, 0.0, 1.435e-21, 0.009426, 0.0, 6.936e-14, 0.0, 3.758e-18, 0.0, 0.0, 3.086e-19, 0.0, 2.41e-43, 0.0, 0.0, 2.824e-13, 3.398e-20, 6.725e-16, 0.0, 0.0, 4.624e-44, 0.0, 0.0, 0.0, 0.0, 0.0, 0.0, 0.0]): _vg.add([_i], _w, 'REPLACE')
_vg = ob_bodymesh.vertex_groups.new(name='Jaw')
for _i, _w in zip([38, 41, 60, 61, 64, 65, 154, 155, 157, 158, 159, 160, 161, 162, 163, 164, 165, 168, 169, 170, 171, 172, 174, 175, 176, 177, 187, 188, 189, 193, 194, 195, 196, 197, 198, 199, 200, 201, 202, 203, 204, 205, 206, 207, 208, 209, 210, 211, 212, 213, 214, 215, 216, 217, 221, 223, 224, 225, 228, 257, 258, 259, 260], [0.01833, 0.06163, 0.02506, 0.1075, 0.144, 0.2485, 0.08045, 0.02215, 0.02436, 0.3443, 0.4838, 0.0007464, 6.478e-07, 0.6516, 0.3186, 0.04846, 5.563e-09, 1.487e-09, 1.602e-10, 0.05493, 0.05842, 6.486e-17, 2.734e-13, 2.681e-12, 0.00431, 0.2594, 0.03951, 0.05769, 0.5127, 0.2453, 0.03467, 0.0004067, 7.196e-07, 0.0002217, 1.078e-11, 3.533e-11, 1.636e-09, 3.508e-08, 1.684e-13, 1.482e-06, 1.094e-06, 0.001612, 1.504e-08, 4.377e-11, 5.746e-19, 3.494e-10, 4.762e-11, 5.319e-13, 1.522e-13, 4.992e-13, 3.358e-09, 3.857e-14, 1.335e-20, 7.252e-11, 0.001593, 0.1901, 0.0155, 0.06065, 0.002889, 0.6968, 0.6342, 0.5468, 0.4111]): _vg.add([_i], _w, 'REPLACE')
_vg = ob_bodymesh.vertex_groups.new(name='LowerLip.L')
for _i, _w in zip([162, 163, 177, 186, 187, 188, 189, 190, 192, 193, 194, 223, 225, 257, 259], [0.1089, 0.3637, 0.5882, 0.0693, 0.008745, 0.877, 0.05588, 0.9258, 0.2319, 0.5073, 0.6295, 0.1953, 0.05051, 0.1328, 0.01555]): _vg.add([_i], _w, 'REPLACE')
_vg = ob_bodymesh.vertex_groups.new(name='LowerLip.R')
for _i, _w in zip([163, 177, 188, 193], [0.3117, 0.06216, 0.04247, 0.122]): _vg.add([_i], _w, 'REPLACE')
_vg = ob_bodymesh.vertex_groups.new(name='Shoulder.R')
_vg = ob_bodymesh.vertex_groups.new(name='UpperArm.R')
_vg = ob_bodymesh.vertex_groups.new(name='LowerArm.R')
_vg = ob_bodymesh.vertex_groups.new(name='Palm.R')
for _i, _w in zip([89, 92, 94, 95, 96, 97, 98, 113, 115, 116, 117, 118, 119, 123, 124, 129, 132, 146, 147, 148, 150, 152, 153], [0.0, 0.0, 0.0, 0.0, 0.0, 0.0, 0.0, 0.0, 0.0, 0.0, 0.0, 0.0, 0.0, 0.0, 0.0, 0.0, 0.0, 0.0, 0.0, 0.0, 0.0, 0.0, 0.0]): _vg.add([_i], _w, 'REPLACE')
_vg = ob_bodymesh.vertex_groups.new(name='Knuckles.R')
_vg = ob_bodymesh.vertex_groups.new(name='Fingers.R')
_vg = ob_bodymesh.vertex_groups.new(name='BaseThumb.R')
for _i, _w in zip([56, 58], [0.0, 0.0]): _vg.add([_i], _w, 'REPLACE')
_vg = ob_bodymesh.vertex_groups.new(name='Lowerthumb.R')
_vg = ob_bodymesh.vertex_groups.new(name='ThumbTip.R')
_vg = ob_bodymesh.vertex_groups.new(name='UpperLeg.L')
for _i, _w in zip([0, 1, 2, 3, 4, 5, 6, 7, 8, 9, 10, 11, 12, 13, 14, 15, 16, 17, 30, 137], [1.065e-30, 3.388e-26, 0.02957, 4.671e-23, 0.1097, 0.07669, 1.0, 1.0, 1.0, 0.9968, 0.8571, 0.8776, 0.8211, 0.8414, 0.141, 0.1209, 0.1461, 0.1231, 0.0, 0.0494]): _vg.add([_i], _w, 'REPLACE')
_vg = ob_bodymesh.vertex_groups.new(name='LowerLeg.L')
for _i, _w in zip([10, 11, 12, 13, 14, 15, 16, 17, 18, 19, 20, 21, 22, 23, 24, 25], [0.1281, 0.1078, 0.1333, 0.1189, 0.8365, 0.8376, 0.8312, 0.8261, 6.229e-08, 2.492e-12, 8.641e-05, 8.909e-11, 2.309e-12, 0.02075, 6.508e-15, 0.03891]): _vg.add([_i], _w, 'REPLACE')
_vg = ob_bodymesh.vertex_groups.new(name='Foot.L')
for _i, _w in zip([15, 17, 18, 19, 20, 21, 22, 23, 24, 25, 26, 27, 28, 29], [0.02965, 0.04228, 1.0, 0.971, 1.0, 1.0, 0.9998, 0.9987, 1.0, 0.9547, 1.0, 0.9805, 0.9901, 0.9881]): _vg.add([_i], _w, 'REPLACE')
_vg = ob_bodymesh.vertex_groups.new(name='UpperLeg.R')
_vg = ob_bodymesh.vertex_groups.new(name='LowerLeg.R')
for _i, _w in zip([18, 19, 20, 22], [0.0, 0.0, 0.0, 0.0]): _vg.add([_i], _w, 'REPLACE')
_vg = ob_bodymesh.vertex_groups.new(name='Foot.R')
for _i, _w in zip([22], [0.0]): _vg.add([_i], _w, 'REPLACE')
_m = ob_bodymesh.modifiers.new('Mirror', 'MIRROR')
_m.use_clip = True
_m = ob_bodymesh.modifiers.new('Armature', 'ARMATURE')
_m.object = ob_body
ob_spearmesh.location = (-0.5278, -4.56, 3.453)
ob_spearmesh.rotation_euler = (1.443, -0.2117, 0.102)
ob_spearmesh.scale = (0.1173, 0.1173, 0.1173)
ob_spearmesh.lock_rotations_4d = False
ob_spearmesh.empty_display_type = 'ARROWS'
ob_spearmesh.lineart.crease_threshold = 0.0
_vg = ob_spearmesh.vertex_groups.new(name='Bone')
for _i, _w in zip([0, 1, 2, 3, 4, 5, 6, 7, 8, 9, 10, 11, 12, 13, 14, 15, 16, 17, 18, 19, 20, 21, 22, 23, 24, 25, 26, 27, 28, 29, 30, 31, 32, 33, 34, 35, 36, 37, 38, 39, 40, 41, 42, 43, 44, 45, 46, 47, 48, 49, 50, 51, 52, 53, 54, 55, 56, 57, 58, 59, 60, 61, 62, 63], [1.0, 1.0, 1.0, 1.0, 1.0, 1.0, 1.0, 1.0, 1.0, 1.0, 1.0, 1.0, 1.0, 1.0, 1.0, 1.0, 1.0, 1.0, 1.0, 1.0, 1.0, 1.0, 1.0, 1.0, 1.0, 1.0, 1.0, 1.0, 1.0, 1.0, 1.0, 1.0, 1.0, 1.0, 1.0, 1.0, 1.0, 1.0, 1.0, 1.0, 1.0, 1.0, 1.0, 1.0, 1.0, 1.0, 1.0, 1.0, 1.0, 1.0, 1.0, 1.0, 1.0, 1.0, 1.0, 1.0, 1.0, 1.0, 1.0, 1.0, 1.0, 1.0, 1.0, 1.0]): _vg.add([_i], _w, 'REPLACE')
_m = ob_spearmesh.modifiers.new('Mirror', 'MIRROR')
_m = ob_spearmesh.modifiers.new('Armature', 'ARMATURE')
ob_skirt.location = (0.0, -0.0, 0.0)
ob_skirt.scale = (9.261, 9.261, 9.261)
ob_skirt.lock_rotations_4d = False
ob_skirt.empty_display_type = 'ARROWS'
ob_skirt.hide_viewport = True
ob_skirt.hide_select = True
ob_skirt.lineart.crease_threshold = 0.0
_m = ob_skirt.modifiers.new('Mirror', 'MIRROR')
_m.use_clip = True

# ---- collection membership
col_collection_1.objects.link(ob_body)
col_collection_1.objects.link(ob_bodymesh)
col_collection_1.objects.link(ob_spearmesh)
col_collection_1.objects.link(ob_skirt)

# ---- scene / render settings (as saved in the file)
scene.frame_start = 50; scene.frame_end = 90; scene.frame_set(90)
scene.render.engine = 'BLENDER_EEVEE_NEXT'
scene.render.resolution_percentage = 50
scene.render.fps = 60
scene.render.dither_intensity = 0.0
scene.cycles.use_denoising = False
scene.cycles.samples = 128
scene.cycles.sampling_pattern = 'TABULATED_SOBOL'
scene.cycles.use_adaptive_sampling = False
scene.cycles.use_light_tree = False
scene.cycles.blur_glossy = 0.0
scene.cycles.sample_clamp_indirect = 0.0
scene.view_settings.view_transform = 'Standard'
bpy.context.view_layer.update()

# ---- added for rendering (the .blend has no active camera and no usable light): camera, sun
cam_auto = bpy.data.cameras.new('AutoCamera')
cam_auto.lens = 50.0
cam_auto.sensor_width = 36.0
cam_auto.clip_end = 1000.0
ob_auto_camera = bpy.data.objects.new('AutoCamera', cam_auto)
scene.collection.objects.link(ob_auto_camera)
ob_auto_camera.location = (11.8655, -18.2435, 12.1971)
ob_auto_camera.rotation_euler = (1.09748, -7.21219e-08, 0.694738)
scene.camera = ob_auto_camera
light_auto_sun = bpy.data.lights.new('AutoSun', 'SUN')
light_auto_sun.energy = 3.0
light_auto_sun.angle = 0.0523599
ob_auto_sun = bpy.data.objects.new('AutoSun', light_auto_sun)
scene.collection.objects.link(ob_auto_sun)
ob_auto_sun.rotation_euler = (0.872665, 0.174533, 0.523599)
bpy.context.view_layer.update()
